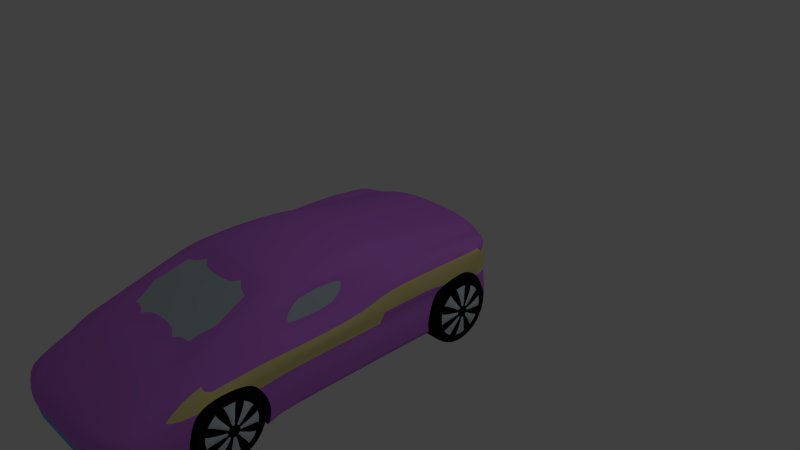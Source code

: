 # Source: MobilBalap.blend  (saved by Blender 2.79.0; exported with 4.5.12 LTS)
import bpy
from mathutils import Matrix  # noqa: F401  (used for matrix-valued properties, if any)

bpy.ops.wm.read_factory_settings(use_empty=True)
scene = bpy.context.scene
scene.name = 'Scene'

# ---- collections
col_collection_1 = bpy.data.collections.new('Collection 1'); scene.collection.children.link(col_collection_1)
col_collection_2 = bpy.data.collections.new('Collection 2'); scene.collection.children.link(col_collection_2)
col_collection_2.hide_render = True
col_collection_2.hide_viewport = True

# ---- materials (node trees are filled in below, after node groups)
mat_material = bpy.data.materials.new('Material')
mat_material.alpha_threshold = 0.0
mat_material.use_transparent_shadow = False
mat_material.diffuse_color = (0.5919, 0.187, 0.8, 1.0)
mat_material.roughness = 0.5
mat_material.line_color = (0.0, 0.0, 0.0, 1.0)
mat_material_001 = bpy.data.materials.new('Material.001')
mat_material_001.alpha_threshold = 0.0
mat_material_001.use_transparent_shadow = False
mat_material_001.diffuse_color = (0.4607, 0.5522, 0.6038, 1.0)
mat_material_001.roughness = 0.5
mat_material_002 = bpy.data.materials.new('Material.002')
mat_material_002.alpha_threshold = 0.0
mat_material_002.use_transparent_shadow = False
mat_material_002.diffuse_color = (0.8, 0.6979, 0.2769, 1.0)
mat_material_002.roughness = 0.5
mat_material_003 = bpy.data.materials.new('Material.003')
mat_material_003.alpha_threshold = 0.0
mat_material_003.use_transparent_shadow = False
mat_material_003.diffuse_color = (0.2606, 0.3637, 0.8, 1.0)
mat_material_003.roughness = 0.5
mat_material_004 = bpy.data.materials.new('Material.004')
mat_material_004.alpha_threshold = 0.0
mat_material_004.use_transparent_shadow = False
mat_material_004.diffuse_color = (0.00637, 0.004524, 0.003312, 1.0)
mat_material_004.roughness = 0.5
mat_material_006 = bpy.data.materials.new('Material.006')
mat_material_006.alpha_threshold = 0.0
mat_material_006.use_transparent_shadow = False
mat_material_006.roughness = 0.5
mat_material_005 = bpy.data.materials.new('Material.005')
mat_material_005.alpha_threshold = 0.0
mat_material_005.use_transparent_shadow = False
mat_material_005.diffuse_color = (0.6283, 0.7308, 0.8, 1.0)
mat_material_005.roughness = 0.5

# ---- material node trees

# ---- world
world_world = bpy.data.worlds.new('World'); scene.world = world_world
world_world.color = (0.05088, 0.05088, 0.05088)
world_world.use_sun_shadow = False
world_world.sun_shadow_jitter_overblur = 0.0
world_world.cycles.sampling_method = 'NONE'
world_world.cycles.sample_map_resolution = 256
world_world.light_settings.ao_factor = 0.2

# ---- cameras
cam_camera = bpy.data.cameras.new('Camera')
cam_camera.clip_end = 100.0
cam_camera.lens = 35.0
cam_camera.sensor_width = 32.0
cam_camera.sensor_height = 18.0
cam_camera.ortho_scale = 7.314
cam_camera.dof.focus_distance = 0.0
cam_camera.dof.aperture_fstop = 128.0

# ---- lights
light_lamp = bpy.data.lights.new('Lamp', 'POINT')
light_lamp.transmission_factor = 0.0
light_lamp.cutoff_distance = 30.0
light_lamp.energy = 100.0
light_lamp.shadow_buffer_clip_start = 1.001
light_lamp.shadow_soft_size = 0.1
light_lamp.shadow_maximum_resolution = 0.006
light_lamp.use_absolute_resolution = True
light_lamp.cycles.use_multiple_importance_sampling = False
light_sun = bpy.data.lights.new('Sun', 'SUN')
light_sun.transmission_factor = 0.0
light_sun.angle = 0.1993
light_sun.energy = 1.0
light_sun.shadow_buffer_clip_start = 0.5
light_sun.shadow_soft_size = 0.1
light_sun.shadow_cascade_max_distance = 1000.0

# ---- meshes
me_cube_006 = bpy.data.meshes.new('Cube.006')
me_cube_006.from_pydata([(-0.8685, -1.191, -0.4332), (-0.6486, -1.189, -0.4332), (-0.8685, -1.188, -0.5138), (-0.6486, -1.186, -0.5127), (-0.8685, -1.18, -0.5913), (-0.6486, -1.178, -0.5892), (-0.8685, -1.166, -0.6628), (-0.6486, -1.165, -0.6597), (-0.8685, -1.148, -0.7254), (-0.6486, -1.147, -0.7214), (-0.8685, -1.126, -0.7768), (-0.6486, -1.125, -0.7721), (-0.8685, -1.101, -0.8149), (-0.6486, -1.101, -0.8098), (-0.8685, -1.074, -0.8385), (-0.6486, -1.074, -0.833), (-0.8685, -1.046, -0.8464), (-0.6486, -1.046, -0.8409), (-0.8685, -1.018, -0.8385), (-0.6486, -1.018, -0.833), (-0.8685, -0.9905, -0.8149), (-0.6486, -0.9913, -0.8098), (-0.8685, -0.9655, -0.7768), (-0.6486, -0.9666, -0.7721), (-0.8685, -0.9436, -0.7254), (-0.6486, -0.9449, -0.7214), (-0.8685, -0.9255, -0.6627), (-0.6486, -0.9272, -0.6597), (-0.8685, -0.9122, -0.5913), (-0.6486, -0.914, -0.5892), (-0.8685, -0.9039, -0.5138), (-0.6486, -0.9058, -0.5127), (-0.8685, -0.9011, -0.4332), (-0.6486, -0.9031, -0.4332), (-0.8685, -0.9039, -0.3526), (-0.6486, -0.9058, -0.3536), (-0.8685, -0.9122, -0.275), (-0.6486, -0.914, -0.2772), (-0.8685, -0.9255, -0.2036), (-0.6486, -0.9272, -0.2067), (-0.8685, -0.9436, -0.141), (-0.6486, -0.9449, -0.1449), (-0.8685, -0.9655, -0.08958), (-0.6486, -0.9666, -0.09419), (-0.8685, -0.9905, -0.05139), (-0.6486, -0.9913, -0.05652), (-0.8685, -1.018, -0.02788), (-0.6486, -1.018, -0.03332), (-0.8685, -1.046, -0.01994), (-0.6486, -1.046, -0.02548), (-0.8685, -1.074, -0.02788), (-0.6486, -1.074, -0.03332), (-0.8685, -1.101, -0.05139), (-0.6486, -1.101, -0.05652), (-0.8685, -1.126, -0.08958), (-0.6486, -1.125, -0.09419), (-0.8685, -1.148, -0.141), (-0.6486, -1.147, -0.1449), (-0.8685, -1.166, -0.2036), (-0.6486, -1.165, -0.2067), (-0.8685, -1.18, -0.275), (-0.6486, -1.178, -0.2772), (-0.8685, -1.188, -0.3526), (-0.6486, -1.186, -0.3536), (-0.8763, -1.17, -0.5034), (-0.8763, -1.163, -0.5709), (-0.8763, -1.135, -0.6877), (-0.8763, -1.116, -0.7324), (-0.8763, -1.071, -0.7862), (-0.8763, -1.046, -0.7931), (-0.8763, -1.021, -0.7862), (-0.8763, -0.9977, -0.7657), (-0.8763, -0.9568, -0.6877), (-0.8763, -0.9294, -0.5709), (-0.8763, -0.9222, -0.5034), (-0.8763, -0.9222, -0.363), (-0.8763, -0.9294, -0.2954), (-0.8763, -0.9759, -0.1339), (-0.8763, -1.021, -0.08017), (-0.8763, -1.071, -0.08017), (-0.8763, -1.094, -0.1007), (-0.8763, -1.17, -0.363), (-0.8093, -1.172, -0.4332), (-0.8093, -1.17, -0.5034), (-0.8093, -1.163, -0.5709), (-0.8093, -1.151, -0.6331), (-0.8093, -1.135, -0.6877), (-0.8093, -1.116, -0.7324), (-0.8093, -1.094, -0.7657), (-0.8093, -1.071, -0.7862), (-0.8093, -1.046, -0.7931), (-0.8093, -1.021, -0.7862), (-0.8093, -0.9977, -0.7657), (-0.8093, -0.9759, -0.7324), (-0.8093, -0.9568, -0.6877), (-0.8093, -0.9411, -0.6331), (-0.8093, -0.9294, -0.5709), (-0.8093, -0.9222, -0.5034), (-0.8093, -0.9198, -0.4332), (-0.8093, -0.9222, -0.363), (-0.8093, -0.9294, -0.2954), (-0.8093, -0.9411, -0.2332), (-0.8093, -0.9568, -0.1787), (-0.8093, -0.9759, -0.1339), (-0.8093, -0.9977, -0.1007), (-0.8093, -1.021, -0.08017), (-0.8093, -1.046, -0.07325), (-0.8093, -1.071, -0.08017), (-0.8093, -1.094, -0.1007), (-0.8093, -1.116, -0.1339), (-0.8093, -1.135, -0.1787), (-0.8093, -1.151, -0.2332), (-0.8093, -1.163, -0.2954), (-0.8093, -1.17, -0.363), (-0.8763, -1.172, -0.4332), (-0.8763, -1.151, -0.6331), (-0.8664, -1.116, -0.7324), (-0.8763, -1.094, -0.7657), (-0.8763, -0.9759, -0.7324), (-0.8763, -0.9411, -0.6331), (-0.8763, -0.9198, -0.4332), (-0.8763, -0.9411, -0.2332), (-0.8763, -0.9568, -0.1787), (-0.8763, -0.9977, -0.1007), (-0.8763, -1.046, -0.07325), (-0.8763, -1.116, -0.1339), (-0.8763, -1.135, -0.1787), (-0.8763, -1.151, -0.2332), (-0.8763, -1.163, -0.2954), (-0.8664, -1.168, -0.4332), (-0.8664, -1.165, -0.5009), (-0.8664, -1.158, -0.5659), (-0.8664, -1.147, -0.6259), (-0.8664, -1.132, -0.6785), (-0.8664, -1.114, -0.7216), (-0.8664, -1.092, -0.7537), (-0.8664, -1.07, -0.7734), (-0.8664, -1.046, -0.7801), (-0.8664, -1.022, -0.7734), (-0.8664, -0.9994, -0.7537), (-0.8664, -0.9784, -0.7216), (-0.8664, -0.96, -0.6785), (-0.8664, -0.9449, -0.6259), (-0.8664, -0.9336, -0.5659), (-0.8664, -0.9267, -0.5009), (-0.8664, -0.9244, -0.4332), (-0.8664, -0.9267, -0.3655), (-0.8664, -0.9336, -0.3004), (-0.8664, -0.9449, -0.2404), (-0.8664, -0.96, -0.1879), (-0.8664, -0.9784, -0.1447), (-0.8664, -0.9994, -0.1126), (-0.8664, -1.022, -0.09291), (-0.8664, -1.046, -0.08624), (-0.8664, -1.07, -0.09291), (-0.8664, -1.092, -0.1126), (-0.8664, -1.114, -0.1447), (-0.8664, -1.132, -0.1879), (-0.8664, -1.147, -0.2404), (-0.8664, -1.158, -0.3004), (-0.8664, -1.165, -0.3655), (-0.8093, -1.072, -0.4332), (-0.8093, -1.072, -0.4477), (-0.8093, -1.07, -0.4618), (-0.8093, -1.068, -0.4747), (-0.8093, -1.064, -0.486), (-0.8093, -1.061, -0.4953), (-0.8093, -1.056, -0.5022), (-0.8093, -1.051, -0.5064), (-0.8093, -1.046, -0.5079), (-0.8093, -1.041, -0.5064), (-0.8093, -1.036, -0.5022), (-0.8093, -1.031, -0.4953), (-0.8093, -1.027, -0.486), (-0.8093, -1.024, -0.4747), (-0.8093, -1.022, -0.4618), (-0.8093, -1.02, -0.4477), (-0.8093, -1.02, -0.4332), (-0.8093, -1.02, -0.4186), (-0.8093, -1.022, -0.4046), (-0.8093, -1.024, -0.3917), (-0.8093, -1.027, -0.3803), (-0.8093, -1.031, -0.3711), (-0.8093, -1.036, -0.3641), (-0.8093, -1.041, -0.3599), (-0.8093, -1.046, -0.3585), (-0.8093, -1.051, -0.3599), (-0.8093, -1.056, -0.3641), (-0.8093, -1.061, -0.3711), (-0.8093, -1.064, -0.3803), (-0.8093, -1.068, -0.3917), (-0.8093, -1.07, -0.4046), (-0.8093, -1.072, -0.4186), (-0.8917, -1.072, -0.4332), (-0.8917, -1.072, -0.4477), (-0.8917, -1.07, -0.4618), (-0.8917, -1.068, -0.4747), (-0.8917, -1.064, -0.486), (-0.8917, -1.061, -0.4953), (-0.8917, -1.056, -0.5022), (-0.8917, -1.051, -0.5064), (-0.8917, -1.046, -0.5079), (-0.8917, -1.041, -0.5064), (-0.8917, -1.036, -0.5022), (-0.8917, -1.031, -0.4953), (-0.8917, -1.027, -0.486), (-0.8917, -1.024, -0.4747), (-0.8917, -1.022, -0.4618), (-0.8917, -1.02, -0.4477), (-0.8917, -1.02, -0.4332), (-0.8917, -1.02, -0.4186), (-0.8917, -1.022, -0.4046), (-0.8917, -1.024, -0.3917), (-0.8917, -1.027, -0.3803), (-0.8917, -1.031, -0.3711), (-0.8917, -1.036, -0.3641), (-0.8917, -1.041, -0.3599), (-0.8917, -1.046, -0.3585), (-0.8917, -1.051, -0.3599), (-0.8917, -1.056, -0.3641), (-0.8917, -1.061, -0.3711), (-0.8917, -1.064, -0.3803), (-0.8917, -1.068, -0.3917), (-0.8917, -1.07, -0.4046), (-0.8917, -1.072, -0.4186), (-0.8999, -0.9986, -0.2981), (-0.8866, -1.009, -0.2744), (-0.8866, -0.9903, -0.3271), (-0.8866, -1.102, -0.5393), (-0.8977, -1.093, -0.5682), (-0.8866, -1.083, -0.592), (-0.8957, -1.046, -0.6174), (-0.8872, -1.033, -0.6138), (-0.8872, -1.059, -0.6138), (-0.8978, -0.9998, -0.5649), (-0.887, -0.9917, -0.5366), (-0.887, -1.01, -0.588), (-0.9009, -0.9806, -0.4332), (-0.887, -0.9818, -0.3968), (-0.887, -0.9818, -0.4696), (-0.9006, -1.046, -0.2522), (-0.8875, -1.058, -0.2556), (-0.8875, -1.034, -0.2556), (-0.8998, -1.091, -0.3048), (-0.8875, -1.099, -0.3323), (-0.8875, -1.081, -0.2823), (-0.901, -1.108, -0.4332), (-0.8879, -1.107, -0.4676), (-0.8879, -1.107, -0.3987), (-0.8567, -1.2, -0.4332), (-0.6615, -1.2, -0.4332), (-0.6615, -1.197, -0.5189), (-0.8567, -1.197, -0.5189), (-0.6615, -1.188, -0.6012), (-0.8567, -1.188, -0.6012), (-0.6615, -1.174, -0.6772), (-0.8567, -1.174, -0.6772), (-0.6615, -1.155, -0.7437), (-0.8567, -1.155, -0.7437), (-0.6615, -1.131, -0.7983), (-0.8567, -1.131, -0.7983), (-0.6615, -1.105, -0.8389), (-0.8567, -1.105, -0.8389), (-0.6615, -1.076, -0.8639), (-0.8567, -1.076, -0.8639), (-0.6615, -1.046, -0.8724), (-0.8567, -1.046, -0.8724), (-0.6615, -1.016, -0.8639), (-0.8567, -1.016, -0.8639), (-0.6615, -0.9871, -0.8389), (-0.8567, -0.9871, -0.8389), (-0.6615, -0.9604, -0.7983), (-0.8567, -0.9604, -0.7983), (-0.6615, -0.9371, -0.7437), (-0.8567, -0.9371, -0.7437), (-0.6615, -0.918, -0.6772), (-0.8567, -0.918, -0.6772), (-0.6615, -0.9038, -0.6012), (-0.8567, -0.9038, -0.6012), (-0.6615, -0.895, -0.5189), (-0.8567, -0.895, -0.5189), (-0.6615, -0.892, -0.4332), (-0.8567, -0.892, -0.4332), (-0.6615, -0.895, -0.3475), (-0.8567, -0.895, -0.3475), (-0.6615, -0.9038, -0.2651), (-0.8567, -0.9038, -0.2651), (-0.6615, -0.918, -0.1892), (-0.8567, -0.918, -0.1892), (-0.6615, -0.9371, -0.1226), (-0.8567, -0.9371, -0.1226), (-0.6615, -0.9604, -0.06799), (-0.8567, -0.9604, -0.06799), (-0.6615, -0.9871, -0.02741), (-0.8567, -0.9871, -0.02741), (-0.6615, -1.016, -0.002414), (-0.8567, -1.016, -0.002414), (-0.6615, -1.046, 0.006025), (-0.8567, -1.046, 0.006025), (-0.6615, -1.076, -0.002414), (-0.8567, -1.076, -0.002414), (-0.6615, -1.105, -0.02741), (-0.8567, -1.105, -0.02741), (-0.6615, -1.131, -0.06799), (-0.8567, -1.131, -0.06799), (-0.6615, -1.155, -0.1226), (-0.8567, -1.155, -0.1226), (-0.6615, -1.174, -0.1892), (-0.8567, -1.174, -0.1892), (-0.6615, -1.188, -0.2651), (-0.8567, -1.188, -0.2651), (-0.6615, -1.197, -0.3475), (-0.8567, -1.197, -0.3475), (-0.6388, -1.163, -0.4332), (-0.6388, -1.161, -0.4986), (-0.6388, -1.155, -0.5615), (-0.6388, -1.144, -0.6194), (-0.6388, -1.129, -0.6703), (-0.6388, -1.111, -0.712), (-0.6388, -1.091, -0.7429), (-0.6388, -1.069, -0.762), (-0.6388, -1.046, -0.7685), (-0.6388, -1.023, -0.762), (-0.6388, -1.001, -0.7429), (-0.6388, -0.9807, -0.712), (-0.6388, -0.9629, -0.6703), (-0.6388, -0.9483, -0.6194), (-0.6388, -0.9374, -0.5615), (-0.6388, -0.9307, -0.4986), (-0.6388, -0.9285, -0.4332), (-0.6388, -0.9307, -0.3678), (-0.6388, -0.9374, -0.3049), (-0.6388, -0.9483, -0.2469), (-0.6388, -0.9629, -0.1961), (-0.6388, -0.9807, -0.1544), (-0.6388, -1.001, -0.1234), (-0.6388, -1.023, -0.1043), (-0.6388, -1.046, -0.09788), (-0.6388, -1.069, -0.1043), (-0.6388, -1.091, -0.1234), (-0.6388, -1.111, -0.1544), (-0.6388, -1.129, -0.1961), (-0.6388, -1.144, -0.2469), (-0.6388, -1.155, -0.3049), (-0.6388, -1.161, -0.3678)], [], [(250, 1, 3, 251), (251, 3, 5, 253), (253, 5, 7, 255), (255, 7, 9, 257), (257, 9, 11, 259), (259, 11, 13, 261), (261, 13, 15, 263), (263, 15, 17, 265), (265, 17, 19, 267), (267, 19, 21, 269), (269, 21, 23, 271), (271, 23, 25, 273), (273, 25, 27, 275), (275, 27, 29, 277), (277, 29, 31, 279), (279, 31, 33, 281), (281, 33, 35, 283), (283, 35, 37, 285), (285, 37, 39, 287), (287, 39, 41, 289), (289, 41, 43, 291), (291, 43, 45, 293), (293, 45, 47, 295), (295, 47, 49, 297), (297, 49, 51, 299), (299, 51, 53, 301), (301, 53, 55, 303), (303, 55, 57, 305), (305, 57, 59, 307), (307, 59, 61, 309), (43, 41, 333, 334), (311, 63, 1, 250), (309, 61, 63, 311), (14, 16, 69, 68), (122, 102, 103, 77), (32, 34, 75, 120), (50, 52, 80, 79), (6, 8, 66, 115), (24, 26, 119, 72), (42, 44, 123, 77), (60, 62, 81, 128), (16, 18, 70, 69), (34, 36, 76, 75), (52, 54, 125, 80), (8, 10, 67, 66), (26, 28, 73, 119), (44, 46, 78, 123), (0, 2, 64, 114), (62, 0, 114, 81), (18, 20, 71, 70), (36, 38, 121, 76), (54, 56, 126, 125), (10, 12, 117, 67), (28, 30, 74, 73), (46, 48, 124, 78), (2, 4, 65, 64), (20, 22, 118, 71), (38, 40, 122, 121), (56, 58, 127, 126), (12, 14, 68, 117), (30, 32, 120, 74), (48, 50, 79, 124), (4, 6, 115, 65), (22, 24, 72, 118), (40, 42, 77, 122), (58, 60, 128, 127), (105, 184, 185, 106), (68, 89, 90, 69), (77, 103, 104, 123), (69, 90, 91, 70), (123, 104, 105, 78), (70, 91, 92, 71), (78, 105, 106, 124), (71, 92, 93, 118), (124, 106, 107, 79), (118, 93, 94, 72), (79, 107, 108, 80), (72, 94, 95, 119), (80, 108, 109, 125), (119, 95, 96, 73), (114, 82, 83, 64), (125, 109, 110, 126), (73, 96, 97, 74), (64, 83, 84, 65), (126, 110, 111, 127), (74, 97, 98, 120), (65, 84, 85, 115), (127, 111, 112, 128), (120, 98, 99, 75), (115, 85, 86, 66), (128, 112, 113, 81), (75, 99, 100, 76), (66, 86, 87, 67), (81, 113, 82, 114), (76, 100, 101, 121), (67, 87, 88, 117), (121, 101, 102, 122), (117, 88, 89, 68), (67, 66, 116), (117, 67, 116), (125, 80, 155, 156), (73, 119, 142, 143), (64, 114, 129, 130), (126, 125, 156, 157), (74, 73, 143, 144), (65, 64, 130, 131), (127, 126, 157, 158), (120, 74, 144, 145), (115, 65, 131, 132), (128, 127, 158, 159), (75, 120, 145, 146), (66, 115, 132, 133), (81, 128, 159, 160), (76, 75, 146, 147), (116, 66, 133, 134), (114, 81, 160, 129), (121, 76, 147, 148), (117, 116, 134, 135), (122, 121, 148, 149), (68, 117, 135, 136), (122, 149, 150, 77), (69, 68, 136, 137), (123, 77, 150, 151), (70, 69, 137, 138), (78, 123, 151, 152), (71, 70, 138, 139), (124, 78, 152, 153), (118, 71, 139, 140), (79, 124, 153, 154), (72, 118, 140, 141), (80, 79, 154, 155), (119, 72, 141, 142), (166, 198, 199, 167), (92, 171, 172, 93), (106, 185, 186, 107), (93, 172, 173, 94), (107, 186, 187, 108), (94, 173, 174, 95), (108, 187, 188, 109), (95, 174, 175, 96), (82, 161, 162, 83), (109, 188, 189, 110), (96, 175, 176, 97), (83, 162, 163, 84), (110, 189, 190, 111), (97, 176, 177, 98), (84, 163, 164, 85), (111, 190, 191, 112), (98, 177, 178, 99), (85, 164, 165, 86), (112, 191, 192, 113), (99, 178, 179, 100), (86, 165, 166, 87), (113, 192, 161, 82), (100, 179, 180, 101), (87, 166, 167, 88), (101, 180, 181, 102), (88, 167, 168, 89), (102, 181, 182, 103), (89, 168, 169, 90), (103, 182, 183, 104), (90, 169, 170, 91), (104, 183, 184, 105), (91, 170, 171, 92), (193, 224, 223, 222, 221, 220, 219, 218, 217, 216, 215, 214, 213, 212, 211, 210, 209, 208, 207, 206, 205, 204, 203, 202, 201, 200, 199, 198, 197, 196, 195, 194), (180, 212, 213, 181), (167, 199, 200, 168), (181, 213, 214, 182), (168, 200, 201, 169), (182, 214, 215, 183), (169, 201, 202, 170), (183, 215, 216, 184), (170, 202, 203, 171), (184, 216, 217, 185), (171, 203, 204, 172), (185, 217, 218, 186), (172, 204, 205, 173), (186, 218, 219, 187), (173, 205, 206, 174), (187, 219, 220, 188), (174, 206, 207, 175), (161, 193, 194, 162), (188, 220, 221, 189), (175, 207, 208, 176), (162, 194, 195, 163), (189, 221, 222, 190), (176, 208, 209, 177), (163, 195, 196, 164), (190, 222, 223, 191), (177, 209, 210, 178), (164, 196, 197, 165), (191, 223, 224, 192), (178, 210, 211, 179), (165, 197, 198, 166), (192, 224, 193, 161), (179, 211, 212, 180), (225, 226, 150, 149), (227, 212, 213, 225), (148, 227, 225, 149), (213, 214, 226, 225), (228, 196, 197, 229), (229, 197, 198, 230), (133, 229, 230, 134), (132, 228, 229, 133), (247, 130, 129, 246), (248, 224, 193, 246), (244, 158, 157, 243), (245, 220, 221, 243), (241, 154, 153, 240), (242, 216, 217, 240), (237, 209, 210, 238), (239, 208, 209, 237), (235, 142, 141, 234), (236, 204, 205, 234), (231, 201, 202, 232), (233, 200, 201, 231), (136, 233, 231, 137), (137, 231, 232, 138), (140, 236, 234, 141), (206, 235, 234, 205), (144, 239, 237, 145), (145, 237, 238, 146), (152, 242, 240, 153), (218, 241, 240, 217), (156, 245, 243, 157), (222, 244, 243, 221), (160, 248, 246, 129), (194, 247, 246, 193), (60, 310, 312, 62), (310, 309, 311, 312), (62, 312, 249, 0), (312, 311, 250, 249), (58, 308, 310, 60), (308, 307, 309, 310), (56, 306, 308, 58), (306, 305, 307, 308), (54, 304, 306, 56), (304, 303, 305, 306), (52, 302, 304, 54), (302, 301, 303, 304), (50, 300, 302, 52), (300, 299, 301, 302), (48, 298, 300, 50), (298, 297, 299, 300), (46, 296, 298, 48), (296, 295, 297, 298), (44, 294, 296, 46), (294, 293, 295, 296), (42, 292, 294, 44), (292, 291, 293, 294), (40, 290, 292, 42), (290, 289, 291, 292), (38, 288, 290, 40), (288, 287, 289, 290), (36, 286, 288, 38), (286, 285, 287, 288), (34, 284, 286, 36), (284, 283, 285, 286), (32, 282, 284, 34), (282, 281, 283, 284), (30, 280, 282, 32), (280, 279, 281, 282), (28, 278, 280, 30), (278, 277, 279, 280), (26, 276, 278, 28), (276, 275, 277, 278), (24, 274, 276, 26), (274, 273, 275, 276), (22, 272, 274, 24), (272, 271, 273, 274), (20, 270, 272, 22), (270, 269, 271, 272), (18, 268, 270, 20), (268, 267, 269, 270), (16, 266, 268, 18), (266, 265, 267, 268), (14, 264, 266, 16), (264, 263, 265, 266), (12, 262, 264, 14), (262, 261, 263, 264), (10, 260, 262, 12), (260, 259, 261, 262), (8, 258, 260, 10), (258, 257, 259, 260), (6, 256, 258, 8), (256, 255, 257, 258), (4, 254, 256, 6), (254, 253, 255, 256), (2, 252, 254, 4), (252, 251, 253, 254), (0, 249, 252, 2), (249, 250, 251, 252), (314, 313, 344, 343, 342, 341, 340, 339, 338, 337, 336, 335, 334, 333, 332, 331, 330, 329, 328, 327, 326, 325, 324, 323, 322, 321, 320, 319, 318, 317, 316, 315), (61, 59, 342, 343), (17, 15, 320, 321), (35, 33, 329, 330), (53, 51, 338, 339), (9, 7, 316, 317), (27, 25, 325, 326), (45, 43, 334, 335), (63, 61, 343, 344), (19, 17, 321, 322), (37, 35, 330, 331), (55, 53, 339, 340), (11, 9, 317, 318), (29, 27, 326, 327), (47, 45, 335, 336), (3, 1, 313, 314), (1, 63, 344, 313), (21, 19, 322, 323), (39, 37, 331, 332), (57, 55, 340, 341), (13, 11, 318, 319), (31, 29, 327, 328), (49, 47, 336, 337), (5, 3, 314, 315), (23, 21, 323, 324), (41, 39, 332, 333), (59, 57, 341, 342), (15, 13, 319, 320), (33, 31, 328, 329), (51, 49, 337, 338), (7, 5, 315, 316), (25, 23, 324, 325)])
me_cube_006.polygons.foreach_set('use_smooth', [True] * 324)
me_cube_006.polygons.foreach_set('material_index', [4, 4, 4, 4, 4, 4, 4, 4, 4, 4, 4, 4, 4, 4, 4, 4, 4, 4, 4, 4, 4, 4, 4, 4, 4, 4, 4, 4, 4, 4, 4, 4, 4, 4, 4, 4, 4, 4, 4, 4, 4, 4, 4, 4, 4, 4, 4, 4, 4, 4, 4, 4, 4, 4, 4, 4, 4, 4, 4, 4, 4, 4, 4, 4, 4, 4, 4, 4, 4, 4, 4, 4, 4, 4, 4, 4, 4, 4, 4, 4, 4, 4, 4, 4, 4, 4, 4, 4, 4, 4, 4, 4, 4, 4, 4, 4, 4, 4, 4, 4, 4, 4, 4, 4, 4, 4, 4, 4, 4, 4, 4, 4, 4, 4, 4, 4, 4, 4, 4, 4, 4, 4, 4, 4, 4, 4, 4, 4, 4, 4, 4, 4, 4, 4, 4, 4, 4, 4, 4, 4, 4, 4, 4, 4, 4, 4, 4, 4, 4, 4, 4, 4, 4, 4, 4, 4, 4, 4, 4, 4, 4, 4, 4, 4, 4, 4, 4, 4, 4, 4, 4, 4, 4, 4, 4, 4, 4, 4, 4, 4, 4, 4, 4, 4, 4, 4, 4, 4, 4, 4, 4, 4, 4, 4, 4, 4, 6, 6, 6, 6, 6, 6, 6, 6, 6, 6, 6, 6, 6, 6, 6, 6, 6, 6, 6, 6, 6, 6, 6, 6, 6, 6, 6, 6, 6, 6, 6, 6, 4, 4, 4, 4, 4, 4, 4, 4, 4, 4, 4, 4, 4, 4, 4, 4, 4, 4, 4, 4, 4, 4, 4, 4, 4, 4, 4, 4, 4, 4, 4, 4, 4, 4, 4, 4, 4, 4, 4, 4, 4, 4, 4, 4, 4, 4, 4, 4, 4, 4, 4, 4, 4, 4, 4, 4, 4, 4, 4, 4, 4, 4, 4, 4, 4, 4, 4, 4, 4, 4, 4, 4, 4, 4, 4, 4, 4, 4, 4, 4, 4, 4, 4, 4, 4, 4, 4, 4, 4, 4, 4, 4, 4, 4, 4, 4])
me_cube_006.materials.append(mat_material)
me_cube_006.materials.append(mat_material_001)
me_cube_006.materials.append(mat_material_002)
me_cube_006.materials.append(mat_material_003)
me_cube_006.materials.append(mat_material_004)
me_cube_006.materials.append(mat_material_006)
me_cube_006.materials.append(mat_material_005)
me_cube_006.use_remesh_preserve_volume = False
me_cube_006.use_remesh_preserve_attributes = False
me_cube_006.use_mirror_vertex_groups = False
me_cube_006.update()
me_cube_005 = bpy.data.meshes.new('Cube.005')
me_cube_005.from_pydata([(-0.6652, -0.007711, -0.3649), (-0.6652, -0.0007356, -0.2993), (-0.6652, 0.01059, -0.2388), (-0.6652, 0.02584, -0.1858), (-0.6652, 0.04441, -0.1423), (-0.6652, 0.0656, -0.11), (-0.6652, 0.0886, -0.0901), (-0.6652, 0.1125, -0.08338), (-0.6652, 0.1364, -0.0901), (-0.6652, 0.1594, -0.11), (-0.6652, 0.1806, -0.1423), (-0.6652, 0.1992, -0.1858), (-0.6652, 0.2144, -0.2388), (-0.6652, 0.2258, -0.2993), (-0.6652, 0.2327, -0.3649), (-0.6652, 0.2351, -0.4331), (-0.6652, 0.2327, -0.5014), (-0.6652, 0.2258, -0.567), (-0.6652, 0.2144, -0.6274), (-0.6652, 0.1992, -0.6804), (-0.6652, 0.1806, -0.7239), (-0.6652, 0.1594, -0.7563), (-0.6652, 0.1364, -0.7762), (-0.6652, 0.1125, -0.7829), (-0.6652, 0.0886, -0.7762), (-0.6652, 0.0656, -0.7563), (-0.6652, 0.04441, -0.7239), (-0.6652, 0.02584, -0.6804), (-0.6652, 0.01059, -0.6274), (-0.6652, -0.0007356, -0.567), (-0.6652, -0.007711, -0.5014), (-0.6652, -0.01007, -0.4331), (-0.8925, -0.04497, -0.3438), (-0.6889, -0.04497, -0.3438), (-0.8925, -0.03583, -0.2578), (-0.6889, -0.03583, -0.2578), (-0.8925, -0.02099, -0.1786), (-0.6889, -0.02099, -0.1786), (-0.8925, -0.001025, -0.1092), (-0.6889, -0.001025, -0.1092), (-0.8925, 0.02331, -0.0522), (-0.6889, 0.02331, -0.0522), (-0.8925, 0.05107, -0.009864), (-0.6889, 0.05107, -0.009864), (-0.8925, 0.08119, 0.01621), (-0.6889, 0.08119, 0.01621), (-0.8925, 0.1125, 0.02501), (-0.6889, 0.1125, 0.02501), (-0.8925, 0.1438, 0.01621), (-0.6889, 0.1438, 0.01621), (-0.8925, 0.174, -0.009864), (-0.6889, 0.174, -0.009864), (-0.8925, 0.2017, -0.0522), (-0.6889, 0.2017, -0.0522), (-0.8925, 0.226, -0.1092), (-0.6889, 0.226, -0.1092), (-0.8925, 0.246, -0.1786), (-0.6889, 0.246, -0.1786), (-0.8925, 0.2609, -0.2578), (-0.6889, 0.2609, -0.2578), (-0.8925, 0.27, -0.3438), (-0.6889, 0.27, -0.3438), (-0.8925, 0.2731, -0.4331), (-0.6889, 0.2731, -0.4331), (-0.8925, 0.27, -0.5225), (-0.6889, 0.27, -0.5225), (-0.8925, 0.2609, -0.6085), (-0.6889, 0.2609, -0.6085), (-0.8925, 0.246, -0.6877), (-0.6889, 0.246, -0.6877), (-0.8925, 0.226, -0.7571), (-0.6889, 0.226, -0.7571), (-0.8925, 0.2017, -0.8141), (-0.6889, 0.2017, -0.8141), (-0.8925, 0.174, -0.8564), (-0.6889, 0.174, -0.8564), (-0.8925, 0.1438, -0.8825), (-0.6889, 0.1438, -0.8825), (-0.8925, 0.1125, -0.8913), (-0.6889, 0.1125, -0.8913), (-0.8925, 0.08119, -0.8825), (-0.6889, 0.08119, -0.8825), (-0.8925, 0.05107, -0.8564), (-0.6889, 0.05107, -0.8564), (-0.8925, 0.02331, -0.8141), (-0.6889, 0.02331, -0.8141), (-0.8925, -0.001025, -0.7571), (-0.6889, -0.001025, -0.7571), (-0.8925, -0.02099, -0.6877), (-0.6889, -0.02099, -0.6877), (-0.8925, -0.03583, -0.6085), (-0.6889, -0.03583, -0.6085), (-0.8925, -0.04497, -0.5225), (-0.6889, -0.04497, -0.5225), (-0.6889, -0.04805, -0.4331), (-0.8925, -0.04805, -0.4331), (-0.9251, 0.04924, -0.3972), (-0.9251, 0.04924, -0.469), (-0.9387, 0.048, -0.4331), (-0.9246, 0.07565, -0.2757), (-0.9246, 0.05735, -0.328), (-0.9374, 0.0656, -0.2993), (-0.9246, 0.1254, -0.2479), (-0.9246, 0.0996, -0.2479), (-0.9383, 0.1125, -0.2443), (-0.9241, 0.1794, -0.4711), (-0.9241, 0.1794, -0.3952), (-0.9386, 0.1807, -0.4331), (-0.9241, 0.1503, -0.5947), (-0.9241, 0.1691, -0.5411), (-0.9354, 0.1607, -0.5705), (-0.9243, 0.09937, -0.6216), (-0.9243, 0.1256, -0.6216), (-0.9332, 0.1125, -0.6253), (-0.9237, 0.07372, -0.5988), (-0.9353, 0.06314, -0.574), (-0.9237, 0.05446, -0.5438), (-0.9237, 0.1706, -0.3224), (-0.9237, 0.1513, -0.2675), (-0.9375, 0.1619, -0.2923), (-0.929, 0.08572, -0.4179), (-0.929, 0.08728, -0.4033), (-0.929, 0.0898, -0.3898), (-0.929, 0.0932, -0.378), (-0.929, 0.09734, -0.3683), (-0.929, 0.1021, -0.3611), (-0.929, 0.1072, -0.3567), (-0.929, 0.1125, -0.3552), (-0.929, 0.1178, -0.3567), (-0.929, 0.123, -0.3611), (-0.929, 0.1277, -0.3683), (-0.929, 0.1318, -0.378), (-0.929, 0.1352, -0.3898), (-0.929, 0.1377, -0.4033), (-0.929, 0.1393, -0.4179), (-0.929, 0.1398, -0.4331), (-0.929, 0.1393, -0.4483), (-0.929, 0.1377, -0.463), (-0.929, 0.1352, -0.4764), (-0.929, 0.1318, -0.4882), (-0.929, 0.1277, -0.4979), (-0.929, 0.123, -0.5051), (-0.929, 0.1178, -0.5096), (-0.929, 0.1125, -0.5111), (-0.929, 0.1072, -0.5096), (-0.929, 0.1021, -0.5051), (-0.929, 0.09734, -0.4979), (-0.929, 0.0932, -0.4882), (-0.929, 0.0898, -0.4764), (-0.929, 0.08728, -0.463), (-0.929, 0.08572, -0.4483), (-0.929, 0.0852, -0.4331), (-0.843, 0.08572, -0.4179), (-0.843, 0.08728, -0.4033), (-0.843, 0.0898, -0.3898), (-0.843, 0.0932, -0.378), (-0.843, 0.09734, -0.3683), (-0.843, 0.1021, -0.3611), (-0.843, 0.1072, -0.3567), (-0.843, 0.1125, -0.3552), (-0.843, 0.1178, -0.3567), (-0.843, 0.123, -0.3611), (-0.843, 0.1277, -0.3683), (-0.843, 0.1318, -0.378), (-0.843, 0.1352, -0.3898), (-0.843, 0.1377, -0.4033), (-0.843, 0.1393, -0.4179), (-0.843, 0.1398, -0.4331), (-0.843, 0.1393, -0.4483), (-0.843, 0.1377, -0.463), (-0.843, 0.1352, -0.4764), (-0.843, 0.1318, -0.4882), (-0.843, 0.1277, -0.4979), (-0.843, 0.123, -0.5051), (-0.843, 0.1178, -0.5096), (-0.843, 0.1125, -0.5111), (-0.843, 0.1072, -0.5096), (-0.843, 0.1021, -0.5051), (-0.843, 0.09734, -0.4979), (-0.843, 0.0932, -0.4882), (-0.843, 0.0898, -0.4764), (-0.843, 0.08728, -0.463), (-0.843, 0.08572, -0.4483), (-0.843, 0.0852, -0.4331), (-0.9026, -0.01188, -0.3625), (-0.9026, -0.004668, -0.2946), (-0.9026, 0.007053, -0.2321), (-0.9026, 0.02283, -0.1772), (-0.9026, 0.04205, -0.1322), (-0.9026, 0.06397, -0.09878), (-0.9026, 0.08777, -0.07819), (-0.9026, 0.1125, -0.07124), (-0.9026, 0.1373, -0.07819), (-0.9026, 0.161, -0.09878), (-0.9026, 0.183, -0.1322), (-0.9026, 0.2022, -0.1772), (-0.9026, 0.218, -0.2321), (-0.9026, 0.2297, -0.2946), (-0.9026, 0.2369, -0.3625), (-0.9026, 0.2393, -0.4331), (-0.9026, 0.2369, -0.5037), (-0.9026, 0.2297, -0.5716), (-0.9026, 0.218, -0.6342), (-0.9026, 0.2022, -0.689), (-0.9026, 0.183, -0.734), (-0.9026, 0.161, -0.7675), (-0.9026, 0.1373, -0.7881), (-0.9026, 0.1125, -0.795), (-0.9026, 0.08777, -0.7881), (-0.9026, 0.06397, -0.7675), (-0.9026, 0.04205, -0.734), (-0.9026, 0.02283, -0.689), (-0.9026, 0.007053, -0.6342), (-0.9026, -0.004667, -0.5716), (-0.9026, -0.01188, -0.5037), (-0.9026, -0.01432, -0.4331), (-0.913, -0.009054, -0.2895), (-0.913, 0.003105, -0.2245), (-0.913, 0.01947, -0.1677), (-0.913, 0.03941, -0.121), (-0.913, 0.1125, -0.05769), (-0.913, 0.1629, -0.08627), (-0.913, 0.2056, -0.1677), (-0.913, 0.2219, -0.2245), (-0.913, 0.2441, -0.4331), (-0.913, 0.2219, -0.6417), (-0.913, 0.1856, -0.7453), (-0.913, 0.06216, -0.78), (-0.9026, 0.03941, -0.7453), (-0.913, 0.003105, -0.6417), (-0.913, -0.01907, -0.4331), (-0.843, -0.01654, -0.3599), (-0.843, -0.009054, -0.2895), (-0.843, 0.003105, -0.2245), (-0.843, 0.01947, -0.1677), (-0.843, 0.03941, -0.121), (-0.843, 0.06216, -0.08627), (-0.843, 0.08684, -0.0649), (-0.843, 0.1125, -0.05769), (-0.843, 0.1382, -0.0649), (-0.843, 0.1629, -0.08627), (-0.843, 0.1856, -0.121), (-0.843, 0.2056, -0.1677), (-0.843, 0.2219, -0.2245), (-0.843, 0.2341, -0.2895), (-0.843, 0.2416, -0.3599), (-0.843, 0.2441, -0.4331), (-0.843, 0.2416, -0.5064), (-0.843, 0.2341, -0.5768), (-0.843, 0.2219, -0.6417), (-0.843, 0.2056, -0.6986), (-0.843, 0.1856, -0.7453), (-0.843, 0.1629, -0.78), (-0.843, 0.1382, -0.8014), (-0.843, 0.1125, -0.8086), (-0.843, 0.08684, -0.8014), (-0.843, 0.06216, -0.78), (-0.843, 0.03941, -0.7453), (-0.843, 0.01947, -0.6986), (-0.843, 0.003105, -0.6417), (-0.843, -0.009054, -0.5768), (-0.843, -0.01654, -0.5064), (-0.843, -0.01907, -0.4331), (-0.913, -0.01654, -0.3599), (-0.913, 0.06216, -0.08627), (-0.913, 0.08684, -0.0649), (-0.913, 0.1382, -0.0649), (-0.913, 0.1856, -0.121), (-0.913, 0.2341, -0.2895), (-0.913, 0.2416, -0.3599), (-0.913, 0.2416, -0.5064), (-0.913, 0.2341, -0.5768), (-0.913, 0.2056, -0.6986), (-0.913, 0.1629, -0.78), (-0.913, 0.1382, -0.8014), (-0.913, 0.1125, -0.8086), (-0.913, 0.08684, -0.8014), (-0.913, 0.03941, -0.7453), (-0.913, 0.01947, -0.6986), (-0.913, -0.009054, -0.5768), (-0.913, -0.01654, -0.5064), (-0.6754, -0.03367, -0.3502), (-0.9049, -0.03566, -0.349), (-0.6754, -0.02519, -0.2704), (-0.9049, -0.02706, -0.2682), (-0.6754, -0.01142, -0.1969), (-0.9049, -0.0131, -0.1936), (-0.6754, 0.007119, -0.1324), (-0.9049, 0.005686, -0.1283), (-0.6754, 0.02971, -0.07953), (-0.9049, 0.02858, -0.07472), (-0.6754, 0.05547, -0.04023), (-0.9049, 0.0547, -0.03488), (-0.6754, 0.08343, -0.01603), (-0.9049, 0.08304, -0.01035), (-0.6754, 0.1125, -0.007856), (-0.9049, 0.1125, -0.002071), (-0.6754, 0.1416, -0.01603), (-0.9049, 0.142, -0.01035), (-0.6754, 0.1695, -0.04023), (-0.9049, 0.1703, -0.03488), (-0.6754, 0.1953, -0.07953), (-0.9049, 0.1964, -0.07472), (-0.6754, 0.2179, -0.1324), (-0.9049, 0.2193, -0.1283), (-0.6754, 0.2364, -0.1969), (-0.9049, 0.2381, -0.1936), (-0.6754, 0.2502, -0.2704), (-0.9049, 0.2521, -0.2682), (-0.6754, 0.2587, -0.3502), (-0.9049, 0.2607, -0.349), (-0.6754, 0.2616, -0.4331), (-0.9049, 0.2636, -0.4331), (-0.6754, 0.2587, -0.5161), (-0.9049, 0.2607, -0.5172), (-0.6754, 0.2502, -0.5959), (-0.9049, 0.2521, -0.5981), (-0.6754, 0.2364, -0.6694), (-0.9049, 0.2381, -0.6726), (-0.6754, 0.2179, -0.7338), (-0.9049, 0.2193, -0.7379), (-0.6754, 0.1953, -0.7867), (-0.9049, 0.1964, -0.7915), (-0.6754, 0.1695, -0.826), (-0.9049, 0.1703, -0.8314), (-0.6754, 0.1416, -0.8502), (-0.9049, 0.142, -0.8559), (-0.6754, 0.1125, -0.8584), (-0.9049, 0.1125, -0.8642), (-0.6754, 0.08343, -0.8502), (-0.9049, 0.08304, -0.8559), (-0.6754, 0.05547, -0.826), (-0.9049, 0.0547, -0.8314), (-0.6754, 0.02971, -0.7867), (-0.9049, 0.02858, -0.7915), (-0.6754, 0.00712, -0.7338), (-0.9049, 0.005686, -0.7379), (-0.6754, -0.01142, -0.6694), (-0.9049, -0.0131, -0.6726), (-0.6754, -0.02519, -0.5959), (-0.9049, -0.02706, -0.5981), (-0.6754, -0.03367, -0.5161), (-0.9049, -0.03566, -0.5172), (-0.6754, -0.03654, -0.4331), (-0.9049, -0.03856, -0.4331)], [], [(285, 287, 3, 2), (331, 333, 26, 25), (343, 281, 0, 31), (333, 335, 27, 26), (281, 283, 1, 0), (291, 293, 6, 5), (30, 31, 0, 1, 2, 3, 4, 5, 6, 7, 8, 9, 10, 11, 12, 13, 14, 15, 16, 17, 18, 19, 20, 21, 22, 23, 24, 25, 26, 27, 28, 29), (342, 92, 90, 340), (338, 88, 86, 336), (334, 84, 82, 332), (330, 80, 78, 328), (326, 76, 74, 324), (322, 72, 70, 320), (318, 68, 66, 316), (314, 64, 62, 312), (310, 60, 58, 308), (306, 56, 54, 304), (302, 52, 50, 300), (298, 48, 46, 296), (294, 44, 42, 292), (290, 40, 38, 288), (286, 36, 34, 284), (284, 34, 32, 282), (188, 99, 101, 187), (200, 105, 107, 199), (208, 111, 113, 207), (109, 202, 203, 110), (103, 190, 191, 104), (97, 214, 215, 98), (116, 148, 147, 115), (40, 41, 39, 38), (303, 305, 12, 11), (119, 118, 194, 195), (344, 95, 92, 342), (254, 175, 174, 253), (308, 58, 56, 306), (204, 108, 110, 203), (297, 299, 9, 8), (324, 74, 72, 322), (288, 38, 36, 286), (196, 117, 119, 195), (340, 90, 88, 338), (304, 54, 52, 302), (113, 143, 142, 112), (307, 309, 14, 13), (320, 70, 68, 318), (282, 32, 95, 344), (337, 339, 29, 28), (311, 313, 16, 15), (336, 86, 84, 334), (300, 50, 48, 298), (107, 135, 134, 106), (317, 319, 19, 18), (316, 66, 64, 314), (184, 96, 98, 215), (295, 297, 8, 7), (332, 82, 80, 330), (296, 46, 44, 294), (100, 186, 187, 101), (327, 329, 24, 23), (312, 62, 60, 310), (192, 102, 104, 191), (305, 307, 13, 12), (328, 78, 76, 326), (292, 42, 40, 290), (211, 115, 114, 210), (222, 223, 196, 195), (183, 151, 150, 182), (240, 161, 160, 239), (171, 139, 138, 170), (255, 176, 175, 254), (157, 125, 124, 156), (276, 227, 209, 208), (251, 172, 171, 250), (257, 178, 177, 256), (252, 173, 172, 251), (243, 164, 163, 242), (225, 272, 203, 202), (258, 179, 178, 257), (160, 128, 127, 159), (246, 167, 166, 245), (245, 166, 165, 244), (173, 141, 140, 172), (152, 120, 151, 183), (263, 216, 185, 184), (175, 143, 142, 174), (165, 133, 132, 164), (269, 224, 199, 198), (162, 130, 129, 161), (167, 135, 134, 166), (229, 279, 213, 212), (273, 274, 206, 205), (180, 148, 147, 179), (260, 181, 180, 259), (177, 145, 144, 176), (155, 123, 122, 154), (163, 131, 130, 162), (169, 137, 136, 168), (153, 121, 120, 152), (168, 136, 135, 167), (231, 152, 183, 262), (174, 142, 141, 173), (224, 270, 200, 199), (232, 153, 152, 231), (159, 127, 126, 158), (179, 147, 146, 178), (219, 264, 189, 188), (161, 129, 128, 160), (166, 134, 133, 165), (227, 277, 228), (176, 144, 143, 175), (154, 122, 121, 153), (277, 278, 228), (280, 230, 215, 214), (181, 149, 148, 180), (217, 218, 187, 186), (164, 132, 131, 163), (156, 124, 123, 155), (151, 120, 121, 122, 123, 124, 125, 126, 127, 128, 129, 130, 131, 132, 133, 134, 135, 136, 137, 138, 139, 140, 141, 142, 143, 144, 145, 146, 147, 148, 149, 150), (182, 150, 149, 181), (241, 162, 161, 240), (170, 138, 137, 169), (253, 174, 173, 252), (158, 126, 125, 157), (242, 163, 162, 241), (172, 140, 139, 171), (271, 225, 202, 201), (279, 280, 214, 213), (244, 165, 164, 243), (270, 271, 201, 200), (256, 177, 176, 255), (218, 219, 188, 187), (226, 251, 250, 272), (237, 158, 157, 236), (227, 228, 210, 209), (238, 159, 158, 237), (223, 268, 197, 196), (178, 146, 145, 177), (230, 263, 184, 215), (264, 265, 190, 189), (259, 180, 179, 258), (228, 278, 211, 210), (272, 226, 204, 203), (247, 168, 167, 246), (268, 269, 198, 197), (265, 220, 191, 190), (234, 155, 154, 233), (278, 229, 212, 211), (226, 273, 205, 204), (261, 182, 181, 260), (216, 217, 186, 185), (220, 266, 192, 191), (248, 169, 168, 247), (233, 154, 153, 232), (266, 221, 193, 192), (235, 156, 155, 234), (274, 275, 207, 206), (262, 183, 182, 261), (221, 267, 194, 193), (249, 170, 169, 248), (275, 276, 208, 207), (236, 157, 156, 235), (222, 195, 194, 267), (250, 171, 170, 249), (282, 344, 230, 263), (296, 294, 265, 220), (220, 238, 237, 265), (314, 312, 224, 270), (273, 252, 251, 226), (332, 330, 276, 227), (266, 239, 238, 220), (288, 286, 217, 218), (274, 253, 252, 273), (306, 304, 222, 223), (221, 240, 239, 266), (324, 322, 226, 273), (275, 254, 253, 274), (342, 340, 279, 280), (267, 241, 240, 221), (298, 296, 220, 266), (276, 255, 254, 275), (219, 235, 234, 218), (316, 314, 270, 271), (239, 160, 159, 238), (225, 249, 248, 271), (334, 332, 227, 277), (286, 284, 216, 217), (264, 236, 235, 219), (290, 288, 218, 219), (304, 302, 267, 222), (272, 250, 249, 225), (308, 306, 223, 268), (322, 320, 272, 226), (265, 237, 236, 264), (230, 262, 261, 280), (340, 338, 229, 279), (279, 260, 259, 229), (320, 318, 225, 272), (217, 233, 232, 216), (338, 336, 278, 229), (300, 298, 266, 221), (318, 316, 271, 225), (268, 244, 243, 223), (277, 257, 256, 227), (227, 256, 255, 276), (344, 342, 280, 230), (271, 248, 247, 270), (222, 242, 241, 267), (218, 234, 233, 217), (294, 292, 264, 265), (302, 300, 221, 267), (284, 282, 263, 216), (216, 232, 231, 263), (310, 308, 268, 269), (292, 290, 219, 264), (336, 334, 277, 278), (263, 231, 262, 230), (278, 258, 257, 277), (269, 245, 244, 268), (328, 326, 274, 275), (229, 259, 258, 278), (224, 246, 245, 269), (270, 247, 246, 224), (312, 310, 269, 224), (280, 261, 260, 279), (330, 328, 275, 276), (223, 243, 242, 222), (326, 324, 273, 274), (131, 130, 118, 119), (93, 341, 339, 91), (293, 295, 7, 6), (33, 281, 343, 94), (212, 116, 115, 211), (91, 339, 337, 89), (99, 124, 123, 101), (89, 337, 335, 87), (105, 136, 135, 107), (87, 335, 333, 85), (111, 144, 143, 113), (85, 333, 331, 83), (138, 109, 110, 139), (83, 331, 329, 81), (126, 103, 104, 127), (81, 329, 327, 79), (150, 97, 98, 151), (79, 327, 325, 77), (32, 33, 94, 95), (77, 325, 323, 75), (38, 39, 37, 36), (75, 323, 321, 73), (42, 43, 41, 40), (73, 321, 319, 71), (46, 47, 45, 44), (71, 319, 317, 69), (50, 51, 49, 48), (69, 317, 315, 67), (54, 55, 53, 52), (67, 315, 313, 65), (58, 59, 57, 56), (65, 313, 311, 63), (62, 63, 61, 60), (63, 311, 309, 61), (66, 67, 65, 64), (61, 309, 307, 59), (70, 71, 69, 68), (59, 307, 305, 57), (74, 75, 73, 72), (57, 305, 303, 55), (78, 79, 77, 76), (55, 303, 301, 53), (82, 83, 81, 80), (53, 301, 299, 51), (86, 87, 85, 84), (51, 299, 297, 49), (90, 91, 89, 88), (49, 297, 295, 47), (95, 94, 93, 92), (47, 295, 293, 45), (309, 311, 15, 14), (45, 293, 291, 43), (299, 301, 10, 9), (43, 291, 289, 41), (289, 291, 5, 4), (41, 289, 287, 39), (341, 343, 31, 30), (39, 287, 285, 37), (287, 289, 4, 3), (37, 285, 283, 35), (339, 341, 30, 29), (301, 303, 11, 10), (319, 321, 20, 19), (35, 283, 281, 33), (94, 343, 341, 93), (115, 147, 146, 114), (92, 93, 91, 90), (56, 57, 55, 54), (207, 113, 112, 206), (315, 317, 18, 17), (72, 73, 71, 70), (36, 37, 35, 34), (117, 132, 131, 119), (88, 89, 87, 86), (52, 53, 51, 50), (108, 140, 139, 110), (325, 327, 23, 22), (68, 69, 67, 66), (34, 35, 33, 32), (329, 331, 25, 24), (321, 323, 21, 20), (84, 85, 83, 82), (48, 49, 47, 46), (102, 128, 127, 104), (335, 337, 28, 27), (64, 65, 63, 62), (122, 100, 101, 123), (313, 315, 17, 16), (80, 81, 79, 78), (44, 45, 43, 42), (96, 120, 151, 98), (283, 285, 2, 1), (60, 61, 59, 58), (199, 107, 106, 198), (323, 325, 22, 21), (76, 77, 75, 74)])
me_cube_005.polygons.foreach_set('use_smooth', [True] * 324)
me_cube_005.polygons.foreach_set('material_index', [4, 4, 4, 4, 4, 4, 4, 4, 4, 4, 4, 4, 4, 4, 4, 4, 4, 4, 4, 4, 4, 4, 4, 6, 6, 6, 6, 6, 6, 6, 4, 4, 6, 4, 4, 4, 6, 4, 4, 4, 6, 4, 4, 6, 4, 4, 4, 4, 4, 4, 4, 6, 4, 4, 6, 4, 4, 4, 6, 4, 4, 6, 4, 4, 4, 6, 4, 4, 4, 4, 4, 4, 4, 4, 4, 4, 4, 4, 4, 4, 4, 4, 4, 4, 4, 4, 4, 4, 4, 4, 4, 4, 4, 4, 4, 4, 4, 4, 4, 4, 4, 4, 4, 4, 4, 4, 4, 4, 4, 4, 4, 4, 4, 4, 4, 4, 4, 4, 4, 4, 4, 4, 4, 4, 4, 4, 4, 4, 4, 4, 4, 4, 4, 4, 4, 4, 4, 4, 4, 4, 4, 4, 4, 4, 4, 4, 4, 4, 4, 4, 4, 4, 4, 4, 4, 4, 4, 4, 4, 4, 4, 4, 4, 4, 4, 4, 4, 4, 4, 4, 4, 4, 4, 4, 4, 4, 4, 4, 4, 4, 4, 4, 4, 4, 4, 4, 4, 4, 4, 4, 4, 4, 4, 4, 4, 4, 4, 4, 4, 4, 4, 4, 4, 4, 4, 4, 4, 4, 4, 4, 4, 4, 4, 4, 4, 4, 4, 4, 4, 4, 4, 4, 4, 4, 4, 4, 4, 4, 6, 4, 4, 4, 6, 4, 6, 4, 6, 4, 6, 4, 6, 4, 6, 4, 6, 4, 4, 4, 4, 4, 4, 4, 4, 4, 4, 4, 4, 4, 4, 4, 4, 4, 4, 4, 4, 4, 4, 4, 4, 4, 4, 4, 4, 4, 4, 4, 4, 4, 4, 4, 4, 4, 4, 4, 4, 4, 4, 4, 4, 4, 4, 4, 4, 6, 4, 4, 6, 4, 4, 4, 6, 4, 4, 6, 4, 4, 4, 4, 4, 4, 4, 6, 4, 4, 6, 4, 4, 4, 6, 4, 4, 6, 4, 4])
me_cube_005.materials.append(mat_material)
me_cube_005.materials.append(mat_material_001)
me_cube_005.materials.append(mat_material_002)
me_cube_005.materials.append(mat_material_003)
me_cube_005.materials.append(mat_material_004)
me_cube_005.materials.append(mat_material_006)
me_cube_005.materials.append(mat_material_005)
me_cube_005.use_remesh_preserve_volume = False
me_cube_005.use_remesh_preserve_attributes = False
me_cube_005.use_mirror_vertex_groups = False
me_cube_005.update()
me_cube_004 = bpy.data.meshes.new('Cube.004')
me_cube_004.from_pydata([(0.6113, -0.007711, -0.3649), (0.6113, -0.0007356, -0.2993), (0.6113, 0.01059, -0.2388), (0.6113, 0.02584, -0.1858), (0.6113, 0.04441, -0.1423), (0.6113, 0.0656, -0.11), (0.6113, 0.0886, -0.0901), (0.6113, 0.1125, -0.08338), (0.6113, 0.1364, -0.0901), (0.6113, 0.1594, -0.11), (0.6113, 0.1806, -0.1423), (0.6113, 0.1992, -0.1858), (0.6113, 0.2144, -0.2388), (0.6113, 0.2258, -0.2993), (0.6113, 0.2327, -0.3649), (0.6113, 0.2351, -0.4331), (0.6113, 0.2327, -0.5014), (0.6113, 0.2258, -0.567), (0.6113, 0.2144, -0.6274), (0.6113, 0.1992, -0.6804), (0.6113, 0.1806, -0.7239), (0.6113, 0.1594, -0.7563), (0.6113, 0.1364, -0.7762), (0.6113, 0.1125, -0.7829), (0.6113, 0.0886, -0.7762), (0.6113, 0.0656, -0.7563), (0.6113, 0.04441, -0.7239), (0.6113, 0.02584, -0.6804), (0.6113, 0.01059, -0.6274), (0.6113, -0.0007356, -0.567), (0.6113, -0.007711, -0.5014), (0.6113, -0.01007, -0.4331), (0.8386, -0.04497, -0.3438), (0.635, -0.04497, -0.3438), (0.8386, -0.03583, -0.2578), (0.635, -0.03583, -0.2578), (0.8386, -0.02099, -0.1786), (0.635, -0.02099, -0.1786), (0.8386, -0.001025, -0.1092), (0.635, -0.001025, -0.1092), (0.8386, 0.02331, -0.0522), (0.635, 0.02331, -0.0522), (0.8386, 0.05107, -0.009864), (0.635, 0.05107, -0.009864), (0.8386, 0.08119, 0.01621), (0.635, 0.08119, 0.01621), (0.8386, 0.1125, 0.02501), (0.635, 0.1125, 0.02501), (0.8386, 0.1438, 0.01621), (0.635, 0.1438, 0.01621), (0.8386, 0.174, -0.009864), (0.635, 0.174, -0.009864), (0.8386, 0.2017, -0.0522), (0.635, 0.2017, -0.0522), (0.8386, 0.226, -0.1092), (0.635, 0.226, -0.1092), (0.8386, 0.246, -0.1786), (0.635, 0.246, -0.1786), (0.8386, 0.2609, -0.2578), (0.635, 0.2609, -0.2578), (0.8386, 0.27, -0.3438), (0.635, 0.27, -0.3438), (0.8386, 0.2731, -0.4331), (0.635, 0.2731, -0.4331), (0.8386, 0.27, -0.5225), (0.635, 0.27, -0.5225), (0.8386, 0.2609, -0.6085), (0.635, 0.2609, -0.6085), (0.8386, 0.246, -0.6877), (0.635, 0.246, -0.6877), (0.8386, 0.226, -0.7571), (0.635, 0.226, -0.7571), (0.8386, 0.2017, -0.8141), (0.635, 0.2017, -0.8141), (0.8386, 0.174, -0.8564), (0.635, 0.174, -0.8564), (0.8386, 0.1438, -0.8825), (0.635, 0.1438, -0.8825), (0.8386, 0.1125, -0.8913), (0.635, 0.1125, -0.8913), (0.8386, 0.08119, -0.8825), (0.635, 0.08119, -0.8825), (0.8386, 0.05107, -0.8564), (0.635, 0.05107, -0.8564), (0.8386, 0.02331, -0.8141), (0.635, 0.02331, -0.8141), (0.8386, -0.001025, -0.7571), (0.635, -0.001025, -0.7571), (0.8386, -0.02099, -0.6877), (0.635, -0.02099, -0.6877), (0.8386, -0.03583, -0.6085), (0.635, -0.03583, -0.6085), (0.8386, -0.04497, -0.5225), (0.635, -0.04497, -0.5225), (0.635, -0.04805, -0.4331), (0.8386, -0.04805, -0.4331), (0.8711, 0.04924, -0.3972), (0.8711, 0.04924, -0.469), (0.8848, 0.048, -0.4331), (0.8707, 0.07565, -0.2757), (0.8707, 0.05735, -0.328), (0.8835, 0.0656, -0.2993), (0.8707, 0.1254, -0.2479), (0.8707, 0.0996, -0.2479), (0.8844, 0.1125, -0.2443), (0.8702, 0.1794, -0.4711), (0.8702, 0.1794, -0.3952), (0.8847, 0.1807, -0.4331), (0.8702, 0.1503, -0.5947), (0.8702, 0.1691, -0.5411), (0.8815, 0.1607, -0.5705), (0.8704, 0.09937, -0.6216), (0.8704, 0.1257, -0.6216), (0.8793, 0.1125, -0.6253), (0.8698, 0.07372, -0.5988), (0.8814, 0.06314, -0.574), (0.8698, 0.05446, -0.5438), (0.8698, 0.1706, -0.3224), (0.8698, 0.1513, -0.2675), (0.8836, 0.1619, -0.2923), (0.8751, 0.08572, -0.4179), (0.8751, 0.08728, -0.4033), (0.8751, 0.0898, -0.3898), (0.8751, 0.0932, -0.378), (0.8751, 0.09734, -0.3683), (0.8751, 0.1021, -0.3611), (0.8751, 0.1072, -0.3567), (0.8751, 0.1125, -0.3552), (0.8751, 0.1178, -0.3567), (0.8751, 0.123, -0.3611), (0.8751, 0.1277, -0.3683), (0.8751, 0.1318, -0.378), (0.8751, 0.1352, -0.3898), (0.8751, 0.1377, -0.4033), (0.8751, 0.1393, -0.4179), (0.8751, 0.1398, -0.4331), (0.8751, 0.1393, -0.4483), (0.8751, 0.1377, -0.463), (0.8751, 0.1352, -0.4764), (0.8751, 0.1318, -0.4882), (0.8751, 0.1277, -0.4979), (0.8751, 0.123, -0.5051), (0.8751, 0.1178, -0.5096), (0.8751, 0.1125, -0.5111), (0.8751, 0.1072, -0.5096), (0.8751, 0.1021, -0.5051), (0.8751, 0.09734, -0.4979), (0.8751, 0.0932, -0.4882), (0.8751, 0.0898, -0.4764), (0.8751, 0.08728, -0.463), (0.8751, 0.08572, -0.4483), (0.8751, 0.0852, -0.4331), (0.7891, 0.08572, -0.4179), (0.7891, 0.08728, -0.4033), (0.7891, 0.0898, -0.3898), (0.7891, 0.0932, -0.378), (0.7891, 0.09734, -0.3683), (0.7891, 0.1021, -0.3611), (0.7891, 0.1072, -0.3567), (0.7891, 0.1125, -0.3552), (0.7891, 0.1178, -0.3567), (0.7891, 0.123, -0.3611), (0.7891, 0.1277, -0.3683), (0.7891, 0.1318, -0.378), (0.7891, 0.1352, -0.3898), (0.7891, 0.1377, -0.4033), (0.7891, 0.1393, -0.4179), (0.7891, 0.1398, -0.4331), (0.7891, 0.1393, -0.4483), (0.7891, 0.1377, -0.463), (0.7891, 0.1352, -0.4764), (0.7891, 0.1318, -0.4882), (0.7891, 0.1277, -0.4979), (0.7891, 0.123, -0.5051), (0.7891, 0.1178, -0.5096), (0.7891, 0.1125, -0.5111), (0.7891, 0.1072, -0.5096), (0.7891, 0.1021, -0.5051), (0.7891, 0.09734, -0.4979), (0.7891, 0.0932, -0.4882), (0.7891, 0.0898, -0.4764), (0.7891, 0.08728, -0.463), (0.7891, 0.08572, -0.4483), (0.7891, 0.0852, -0.4331), (0.8487, -0.01188, -0.3625), (0.8487, -0.004667, -0.2946), (0.8487, 0.007053, -0.2321), (0.8487, 0.02283, -0.1772), (0.8487, 0.04205, -0.1322), (0.8487, 0.06397, -0.09878), (0.8487, 0.08777, -0.07819), (0.8487, 0.1125, -0.07124), (0.8487, 0.1373, -0.07819), (0.8487, 0.161, -0.09878), (0.8487, 0.183, -0.1322), (0.8487, 0.2022, -0.1772), (0.8487, 0.218, -0.2321), (0.8487, 0.2297, -0.2946), (0.8487, 0.2369, -0.3625), (0.8487, 0.2393, -0.4331), (0.8487, 0.2369, -0.5037), (0.8487, 0.2297, -0.5716), (0.8487, 0.218, -0.6342), (0.8487, 0.2022, -0.689), (0.8487, 0.183, -0.734), (0.8487, 0.161, -0.7675), (0.8487, 0.1373, -0.7881), (0.8487, 0.1125, -0.795), (0.8487, 0.08777, -0.7881), (0.8487, 0.06397, -0.7675), (0.8487, 0.04205, -0.734), (0.8487, 0.02283, -0.689), (0.8487, 0.007053, -0.6342), (0.8487, -0.004667, -0.5716), (0.8487, -0.01188, -0.5037), (0.8487, -0.01432, -0.4331), (0.8591, 0.01947, -0.1677), (0.8591, 0.08684, -0.0649), (0.8591, 0.1125, -0.05769), (0.8591, 0.1629, -0.08627), (0.8591, 0.2056, -0.1677), (0.8591, 0.2219, -0.2245), (0.8591, 0.2341, -0.2895), (0.8591, 0.2416, -0.3599), (0.8591, 0.2441, -0.4331), (0.8591, 0.2341, -0.5768), (0.8591, 0.2219, -0.6417), (0.8591, 0.1125, -0.8086), (0.8591, 0.08684, -0.8014), (0.8487, 0.03941, -0.7453), (0.8591, -0.01654, -0.5064), (0.7891, -0.01654, -0.3599), (0.7891, -0.009054, -0.2895), (0.7891, 0.003105, -0.2245), (0.7891, 0.01947, -0.1677), (0.7891, 0.03941, -0.121), (0.7891, 0.06216, -0.08627), (0.7891, 0.08684, -0.0649), (0.7891, 0.1125, -0.05769), (0.7891, 0.1382, -0.0649), (0.7891, 0.1629, -0.08627), (0.7891, 0.1856, -0.121), (0.7891, 0.2056, -0.1677), (0.7891, 0.2219, -0.2245), (0.7891, 0.2341, -0.2895), (0.7891, 0.2416, -0.3599), (0.7891, 0.2441, -0.4331), (0.7891, 0.2416, -0.5064), (0.7891, 0.2341, -0.5768), (0.7891, 0.2219, -0.6417), (0.7891, 0.2056, -0.6986), (0.7891, 0.1856, -0.7453), (0.7891, 0.1629, -0.78), (0.7891, 0.1382, -0.8014), (0.7891, 0.1125, -0.8086), (0.7891, 0.08684, -0.8014), (0.7891, 0.06216, -0.78), (0.7891, 0.03941, -0.7453), (0.7891, 0.01947, -0.6986), (0.7891, 0.003105, -0.6417), (0.7891, -0.009054, -0.5768), (0.7891, -0.01654, -0.5064), (0.7891, -0.01907, -0.4331), (0.8591, -0.01654, -0.3599), (0.8591, -0.009054, -0.2895), (0.8591, 0.003105, -0.2245), (0.8591, 0.03941, -0.121), (0.8591, 0.06216, -0.08627), (0.8591, 0.1382, -0.0649), (0.8591, 0.1856, -0.121), (0.8591, 0.2416, -0.5064), (0.8591, 0.2056, -0.6986), (0.8591, 0.1856, -0.7453), (0.8591, 0.1629, -0.78), (0.8591, 0.1382, -0.8014), (0.8591, 0.06216, -0.78), (0.8591, 0.03941, -0.7453), (0.8591, 0.01947, -0.6986), (0.8591, 0.003105, -0.6417), (0.8591, -0.009054, -0.5768), (0.8591, -0.01907, -0.4331), (0.6215, -0.03367, -0.3502), (0.851, -0.03566, -0.349), (0.6215, -0.02519, -0.2704), (0.851, -0.02706, -0.2682), (0.6215, -0.01142, -0.1969), (0.851, -0.0131, -0.1936), (0.6215, 0.007119, -0.1324), (0.851, 0.005686, -0.1283), (0.6215, 0.02971, -0.07953), (0.851, 0.02858, -0.07472), (0.6215, 0.05547, -0.04023), (0.851, 0.0547, -0.03488), (0.6215, 0.08343, -0.01603), (0.851, 0.08304, -0.01035), (0.6215, 0.1125, -0.007856), (0.851, 0.1125, -0.002071), (0.6215, 0.1416, -0.01603), (0.851, 0.142, -0.01035), (0.6215, 0.1695, -0.04023), (0.851, 0.1703, -0.03488), (0.6215, 0.1953, -0.07953), (0.851, 0.1964, -0.07472), (0.6215, 0.2179, -0.1324), (0.851, 0.2193, -0.1283), (0.6215, 0.2364, -0.1969), (0.851, 0.2381, -0.1936), (0.6215, 0.2502, -0.2704), (0.851, 0.2521, -0.2682), (0.6215, 0.2587, -0.3502), (0.851, 0.2607, -0.349), (0.6215, 0.2616, -0.4331), (0.851, 0.2636, -0.4331), (0.6215, 0.2587, -0.5161), (0.851, 0.2607, -0.5172), (0.6215, 0.2502, -0.5959), (0.851, 0.2521, -0.5981), (0.6215, 0.2364, -0.6694), (0.851, 0.2381, -0.6726), (0.6215, 0.2179, -0.7338), (0.851, 0.2193, -0.7379), (0.6215, 0.1953, -0.7867), (0.851, 0.1964, -0.7915), (0.6215, 0.1695, -0.826), (0.851, 0.1703, -0.8314), (0.6215, 0.1416, -0.8502), (0.851, 0.142, -0.8559), (0.6215, 0.1125, -0.8584), (0.851, 0.1125, -0.8642), (0.6215, 0.08343, -0.8502), (0.851, 0.08304, -0.8559), (0.6215, 0.05547, -0.826), (0.851, 0.0547, -0.8314), (0.6215, 0.02971, -0.7867), (0.851, 0.02858, -0.7915), (0.6215, 0.00712, -0.7338), (0.851, 0.005686, -0.7379), (0.6215, -0.01142, -0.6694), (0.851, -0.0131, -0.6726), (0.6215, -0.02519, -0.5959), (0.851, -0.02706, -0.5981), (0.6215, -0.03367, -0.5161), (0.851, -0.03566, -0.5172), (0.6215, -0.03654, -0.4331), (0.851, -0.03856, -0.4331)], [], [(285, 2, 3, 287), (331, 25, 26, 333), (343, 31, 0, 281), (333, 26, 27, 335), (281, 0, 1, 283), (291, 5, 6, 293), (30, 29, 28, 27, 26, 25, 24, 23, 22, 21, 20, 19, 18, 17, 16, 15, 14, 13, 12, 11, 10, 9, 8, 7, 6, 5, 4, 3, 2, 1, 0, 31), (342, 340, 90, 92), (338, 336, 86, 88), (334, 332, 82, 84), (330, 328, 78, 80), (326, 324, 74, 76), (322, 320, 70, 72), (318, 316, 66, 68), (314, 312, 62, 64), (310, 308, 58, 60), (306, 304, 54, 56), (302, 300, 50, 52), (298, 296, 46, 48), (294, 292, 42, 44), (290, 288, 38, 40), (286, 284, 34, 36), (284, 282, 32, 34), (188, 187, 101, 99), (200, 199, 107, 105), (208, 207, 113, 111), (109, 110, 203, 202), (103, 104, 191, 190), (97, 98, 215, 214), (116, 115, 147, 148), (40, 38, 39, 41), (303, 11, 12, 305), (119, 195, 194, 118), (344, 342, 92, 95), (268, 192, 193, 219), (308, 306, 56, 58), (204, 203, 110, 108), (297, 8, 9, 299), (324, 322, 72, 74), (288, 286, 36, 38), (196, 195, 119, 117), (340, 338, 88, 90), (304, 302, 52, 54), (113, 112, 142, 143), (307, 13, 14, 309), (320, 318, 68, 70), (282, 344, 95, 32), (337, 28, 29, 339), (311, 15, 16, 313), (336, 334, 84, 86), (300, 298, 48, 50), (107, 106, 134, 135), (317, 18, 19, 319), (316, 314, 64, 66), (184, 215, 98, 96), (295, 7, 8, 297), (332, 330, 80, 82), (296, 294, 44, 46), (100, 101, 187, 186), (327, 23, 24, 329), (312, 310, 60, 62), (192, 191, 104, 102), (305, 12, 13, 307), (328, 326, 76, 78), (292, 290, 40, 42), (211, 210, 114, 115), (220, 195, 196, 221), (183, 182, 150, 151), (219, 193, 194, 269), (170, 169, 137, 138), (220, 269, 194, 195), (250, 249, 170, 171), (228, 208, 209, 275), (172, 171, 139, 140), (255, 254, 175, 176), (158, 157, 125, 126), (241, 240, 161, 162), (160, 159, 127, 128), (229, 210, 211, 277), (161, 160, 128, 129), (152, 183, 151, 120), (257, 256, 177, 178), (175, 174, 142, 143), (153, 152, 120, 121), (243, 242, 163, 164), (267, 189, 190, 217), (260, 259, 180, 181), (223, 198, 199, 224), (177, 176, 144, 145), (234, 233, 154, 155), (258, 257, 178, 179), (163, 162, 130, 131), (181, 180, 148, 149), (166, 165, 133, 134), (253, 252, 173, 174), (154, 153, 121, 122), (240, 239, 160, 161), (182, 181, 149, 150), (168, 167, 135, 136), (167, 166, 134, 135), (275, 229, 276), (174, 173, 141, 142), (165, 164, 132, 133), (244, 243, 164, 165), (162, 161, 129, 130), (180, 179, 147, 148), (231, 262, 183, 152), (270, 200, 201, 225), (278, 212, 213, 279), (276, 229, 277), (164, 163, 131, 132), (224, 199, 200, 270), (245, 244, 165, 166), (176, 175, 143, 144), (265, 186, 187, 216), (179, 178, 146, 147), (151, 150, 149, 148, 147, 146, 145, 144, 143, 142, 141, 140, 139, 138, 137, 136, 135, 134, 133, 132, 131, 130, 129, 128, 127, 126, 125, 124, 123, 122, 121, 120), (169, 168, 136, 137), (254, 253, 174, 175), (155, 154, 122, 123), (216, 187, 188, 266), (156, 155, 123, 124), (230, 214, 215, 280), (157, 156, 124, 125), (225, 201, 202, 226), (279, 213, 214, 230), (266, 188, 189, 267), (159, 158, 126, 127), (242, 241, 162, 163), (171, 170, 138, 139), (256, 255, 176, 177), (173, 172, 140, 141), (272, 271, 250, 251), (237, 236, 157, 158), (275, 209, 210, 229), (251, 250, 171, 172), (221, 196, 197, 222), (238, 237, 158, 159), (280, 215, 184, 263), (252, 251, 172, 173), (232, 231, 152, 153), (222, 197, 198, 223), (178, 177, 145, 146), (246, 245, 166, 167), (263, 184, 185, 264), (226, 202, 203, 271), (233, 232, 153, 154), (277, 211, 212, 278), (271, 203, 204, 272), (247, 246, 167, 168), (264, 185, 186, 265), (217, 190, 191, 218), (261, 260, 181, 182), (259, 258, 179, 180), (272, 204, 205, 273), (248, 247, 168, 169), (218, 191, 192, 268), (235, 234, 155, 156), (273, 205, 206, 274), (262, 261, 182, 183), (274, 206, 207, 227), (249, 248, 169, 170), (227, 207, 208, 228), (236, 235, 156, 157), (282, 263, 280, 344), (296, 218, 217, 294), (218, 217, 237, 238), (314, 270, 224, 312), (273, 272, 251, 252), (332, 275, 228, 330), (268, 218, 238, 239), (288, 216, 265, 286), (274, 273, 252, 253), (306, 221, 220, 304), (219, 268, 239, 240), (324, 273, 272, 322), (227, 274, 253, 254), (342, 230, 279, 340), (269, 219, 240, 241), (298, 268, 218, 296), (228, 227, 254, 255), (266, 216, 234, 235), (316, 225, 270, 314), (239, 238, 159, 160), (226, 225, 248, 249), (334, 276, 275, 332), (286, 265, 264, 284), (267, 266, 235, 236), (290, 266, 216, 288), (304, 220, 269, 302), (271, 226, 249, 250), (308, 222, 221, 306), (322, 272, 271, 320), (217, 267, 236, 237), (280, 230, 261, 262), (340, 279, 278, 338), (279, 278, 259, 260), (320, 271, 226, 318), (265, 264, 232, 233), (338, 278, 277, 336), (300, 219, 268, 298), (318, 226, 225, 316), (222, 221, 243, 244), (276, 275, 256, 257), (275, 228, 255, 256), (344, 280, 230, 342), (225, 270, 247, 248), (220, 269, 241, 242), (216, 265, 233, 234), (294, 217, 267, 292), (302, 269, 219, 300), (284, 264, 263, 282), (264, 263, 231, 232), (310, 223, 222, 308), (292, 267, 266, 290), (336, 277, 276, 334), (263, 280, 262, 231), (277, 276, 257, 258), (223, 222, 244, 245), (328, 227, 274, 326), (278, 277, 258, 259), (224, 223, 245, 246), (270, 224, 246, 247), (312, 224, 223, 310), (230, 279, 260, 261), (330, 228, 227, 328), (221, 220, 242, 243), (326, 274, 273, 324), (131, 119, 118, 130), (93, 91, 339, 341), (293, 6, 7, 295), (33, 94, 343, 281), (212, 211, 115, 116), (91, 89, 337, 339), (99, 101, 123, 124), (89, 87, 335, 337), (105, 107, 135, 136), (87, 85, 333, 335), (111, 113, 143, 144), (85, 83, 331, 333), (138, 139, 110, 109), (83, 81, 329, 331), (126, 127, 104, 103), (81, 79, 327, 329), (150, 151, 98, 97), (79, 77, 325, 327), (32, 95, 94, 33), (77, 75, 323, 325), (38, 36, 37, 39), (75, 73, 321, 323), (42, 40, 41, 43), (73, 71, 319, 321), (46, 44, 45, 47), (71, 69, 317, 319), (50, 48, 49, 51), (69, 67, 315, 317), (54, 52, 53, 55), (67, 65, 313, 315), (58, 56, 57, 59), (65, 63, 311, 313), (62, 60, 61, 63), (63, 61, 309, 311), (66, 64, 65, 67), (61, 59, 307, 309), (70, 68, 69, 71), (59, 57, 305, 307), (74, 72, 73, 75), (57, 55, 303, 305), (78, 76, 77, 79), (55, 53, 301, 303), (82, 80, 81, 83), (53, 51, 299, 301), (86, 84, 85, 87), (51, 49, 297, 299), (90, 88, 89, 91), (49, 47, 295, 297), (95, 92, 93, 94), (47, 45, 293, 295), (309, 14, 15, 311), (45, 43, 291, 293), (299, 9, 10, 301), (43, 41, 289, 291), (289, 4, 5, 291), (41, 39, 287, 289), (341, 30, 31, 343), (39, 37, 285, 287), (287, 3, 4, 289), (37, 35, 283, 285), (339, 29, 30, 341), (301, 10, 11, 303), (319, 19, 20, 321), (35, 33, 281, 283), (94, 93, 341, 343), (115, 114, 146, 147), (92, 90, 91, 93), (56, 54, 55, 57), (207, 206, 112, 113), (315, 17, 18, 317), (72, 70, 71, 73), (36, 34, 35, 37), (117, 119, 131, 132), (88, 86, 87, 89), (52, 50, 51, 53), (108, 110, 139, 140), (325, 22, 23, 327), (68, 66, 67, 69), (34, 32, 33, 35), (329, 24, 25, 331), (321, 20, 21, 323), (84, 82, 83, 85), (48, 46, 47, 49), (102, 104, 127, 128), (335, 27, 28, 337), (64, 62, 63, 65), (122, 123, 101, 100), (313, 16, 17, 315), (80, 78, 79, 81), (44, 42, 43, 45), (96, 98, 151, 120), (283, 1, 2, 285), (60, 58, 59, 61), (199, 198, 106, 107), (323, 21, 22, 325), (76, 74, 75, 77)])
me_cube_004.polygons.foreach_set('use_smooth', [True] * 324)
me_cube_004.polygons.foreach_set('material_index', [4, 4, 4, 4, 4, 4, 4, 4, 4, 4, 4, 4, 4, 4, 4, 4, 4, 4, 4, 4, 4, 4, 4, 6, 6, 6, 6, 6, 6, 6, 4, 4, 6, 4, 4, 4, 6, 4, 4, 4, 6, 4, 4, 6, 4, 4, 4, 4, 4, 4, 4, 6, 4, 4, 6, 4, 4, 4, 6, 4, 4, 6, 4, 4, 4, 6, 4, 4, 4, 4, 4, 4, 4, 4, 4, 4, 4, 4, 4, 4, 4, 4, 4, 4, 4, 4, 4, 4, 4, 4, 4, 4, 4, 4, 4, 4, 4, 4, 4, 4, 4, 4, 4, 4, 4, 4, 4, 4, 4, 4, 4, 4, 4, 4, 4, 4, 4, 4, 4, 4, 4, 4, 4, 4, 4, 4, 4, 4, 4, 4, 4, 4, 4, 4, 4, 4, 4, 4, 4, 4, 4, 4, 4, 4, 4, 4, 4, 4, 4, 4, 4, 4, 4, 4, 4, 4, 4, 4, 4, 4, 4, 4, 4, 4, 4, 4, 4, 4, 4, 4, 4, 4, 4, 4, 4, 4, 4, 4, 4, 4, 4, 4, 4, 4, 4, 4, 4, 4, 4, 4, 4, 4, 4, 4, 4, 4, 4, 4, 4, 4, 4, 4, 4, 4, 4, 4, 4, 4, 4, 4, 4, 4, 4, 4, 4, 4, 4, 4, 4, 4, 4, 4, 4, 4, 4, 4, 4, 4, 6, 4, 4, 4, 6, 4, 6, 4, 6, 4, 6, 4, 6, 4, 6, 4, 6, 4, 4, 4, 4, 4, 4, 4, 4, 4, 4, 4, 4, 4, 4, 4, 4, 4, 4, 4, 4, 4, 4, 4, 4, 4, 4, 4, 4, 4, 4, 4, 4, 4, 4, 4, 4, 4, 4, 4, 4, 4, 4, 4, 4, 4, 4, 4, 4, 6, 4, 4, 6, 4, 4, 4, 6, 4, 4, 6, 4, 4, 4, 4, 4, 4, 4, 6, 4, 4, 6, 4, 4, 4, 6, 4, 4, 6, 4, 4])
me_cube_004.materials.append(mat_material)
me_cube_004.materials.append(mat_material_001)
me_cube_004.materials.append(mat_material_002)
me_cube_004.materials.append(mat_material_003)
me_cube_004.materials.append(mat_material_004)
me_cube_004.materials.append(mat_material_006)
me_cube_004.materials.append(mat_material_005)
me_cube_004.use_remesh_preserve_volume = False
me_cube_004.use_remesh_preserve_attributes = False
me_cube_004.use_mirror_vertex_groups = False
me_cube_004.update()
me_cube_003 = bpy.data.meshes.new('Cube.003')
me_cube_003.from_pydata([(0.8146, -1.191, -0.4332), (0.5947, -1.189, -0.4332), (0.8146, -1.188, -0.5138), (0.5947, -1.186, -0.5127), (0.8146, -1.18, -0.5913), (0.5947, -1.178, -0.5892), (0.8146, -1.166, -0.6628), (0.5947, -1.165, -0.6597), (0.8146, -1.148, -0.7254), (0.5947, -1.147, -0.7214), (0.8146, -1.126, -0.7768), (0.5947, -1.125, -0.7721), (0.8146, -1.101, -0.8149), (0.5947, -1.101, -0.8098), (0.8146, -1.074, -0.8385), (0.5947, -1.074, -0.833), (0.8146, -1.046, -0.8464), (0.5947, -1.046, -0.8409), (0.8146, -1.018, -0.8385), (0.5947, -1.018, -0.833), (0.8146, -0.9905, -0.8149), (0.5947, -0.9913, -0.8098), (0.8146, -0.9655, -0.7768), (0.5947, -0.9666, -0.7721), (0.8146, -0.9436, -0.7254), (0.5947, -0.9449, -0.7214), (0.8146, -0.9255, -0.6627), (0.5947, -0.9272, -0.6597), (0.8146, -0.9122, -0.5913), (0.5947, -0.914, -0.5892), (0.8146, -0.9039, -0.5138), (0.5947, -0.9058, -0.5127), (0.8146, -0.9011, -0.4332), (0.5947, -0.9031, -0.4332), (0.8146, -0.9039, -0.3526), (0.5947, -0.9058, -0.3536), (0.8146, -0.9122, -0.275), (0.5947, -0.914, -0.2772), (0.8146, -0.9255, -0.2036), (0.5947, -0.9272, -0.2067), (0.8146, -0.9436, -0.141), (0.5947, -0.9449, -0.1449), (0.8146, -0.9655, -0.08958), (0.5947, -0.9666, -0.09419), (0.8146, -0.9905, -0.05139), (0.5947, -0.9913, -0.05652), (0.8146, -1.018, -0.02788), (0.5947, -1.018, -0.03332), (0.8146, -1.046, -0.01994), (0.5947, -1.046, -0.02548), (0.8146, -1.074, -0.02788), (0.5947, -1.074, -0.03332), (0.8146, -1.101, -0.05139), (0.5947, -1.101, -0.05652), (0.8146, -1.126, -0.08958), (0.5947, -1.125, -0.09419), (0.8146, -1.148, -0.141), (0.5947, -1.147, -0.1449), (0.8146, -1.166, -0.2036), (0.5947, -1.165, -0.2067), (0.8146, -1.18, -0.275), (0.5947, -1.178, -0.2772), (0.8146, -1.188, -0.3526), (0.5947, -1.186, -0.3536), (0.8224, -1.172, -0.4332), (0.8224, -1.163, -0.5709), (0.8224, -1.151, -0.6331), (0.8224, -1.135, -0.6877), (0.8224, -1.116, -0.7324), (0.8224, -1.094, -0.7657), (0.8224, -1.021, -0.7862), (0.8224, -0.9977, -0.7657), (0.8224, -0.9759, -0.7324), (0.8224, -0.9568, -0.6877), (0.8224, -0.9222, -0.5034), (0.8224, -0.9759, -0.1339), (0.8224, -1.021, -0.08017), (0.8224, -1.094, -0.1007), (0.8224, -1.116, -0.1339), (0.8224, -1.151, -0.2332), (0.8224, -1.163, -0.2954), (0.8224, -1.17, -0.363), (0.7554, -1.172, -0.4332), (0.7554, -1.17, -0.5034), (0.7554, -1.163, -0.5709), (0.7554, -1.151, -0.6331), (0.7554, -1.135, -0.6877), (0.7554, -1.116, -0.7324), (0.7554, -1.094, -0.7657), (0.7554, -1.071, -0.7862), (0.7554, -1.046, -0.7931), (0.7554, -1.021, -0.7862), (0.7554, -0.9977, -0.7657), (0.7554, -0.9759, -0.7324), (0.7554, -0.9568, -0.6877), (0.7554, -0.9411, -0.6331), (0.7554, -0.9294, -0.5709), (0.7554, -0.9222, -0.5034), (0.7554, -0.9198, -0.4332), (0.7554, -0.9222, -0.363), (0.7554, -0.9294, -0.2954), (0.7554, -0.9411, -0.2332), (0.7554, -0.9568, -0.1787), (0.7554, -0.9759, -0.1339), (0.7554, -0.9977, -0.1007), (0.7554, -1.021, -0.08017), (0.7554, -1.046, -0.07325), (0.7554, -1.071, -0.08017), (0.7554, -1.094, -0.1007), (0.7554, -1.116, -0.1339), (0.7554, -1.135, -0.1787), (0.7554, -1.151, -0.2332), (0.7554, -1.163, -0.2954), (0.7554, -1.17, -0.363), (0.8224, -1.17, -0.5034), (0.8125, -1.116, -0.7324), (0.8224, -1.071, -0.7862), (0.8224, -1.046, -0.7931), (0.8224, -0.9411, -0.6331), (0.8224, -0.9294, -0.5709), (0.8224, -0.9198, -0.4332), (0.8224, -0.9222, -0.363), (0.8224, -0.9294, -0.2954), (0.8224, -0.9411, -0.2332), (0.8224, -0.9568, -0.1787), (0.8224, -0.9977, -0.1007), (0.8224, -1.046, -0.07325), (0.8224, -1.071, -0.08017), (0.8224, -1.135, -0.1787), (0.8125, -1.168, -0.4332), (0.8125, -1.165, -0.5009), (0.8125, -1.158, -0.5659), (0.8125, -1.147, -0.6259), (0.8125, -1.132, -0.6785), (0.8125, -1.114, -0.7216), (0.8125, -1.092, -0.7537), (0.8125, -1.07, -0.7734), (0.8125, -1.046, -0.7801), (0.8125, -1.022, -0.7734), (0.8125, -0.9994, -0.7537), (0.8125, -0.9784, -0.7216), (0.8125, -0.96, -0.6785), (0.8125, -0.9449, -0.6259), (0.8125, -0.9336, -0.5659), (0.8125, -0.9267, -0.5009), (0.8125, -0.9244, -0.4332), (0.8125, -0.9267, -0.3655), (0.8125, -0.9336, -0.3004), (0.8125, -0.9449, -0.2404), (0.8125, -0.96, -0.1879), (0.8125, -0.9784, -0.1447), (0.8125, -0.9994, -0.1126), (0.8125, -1.022, -0.09291), (0.8125, -1.046, -0.08624), (0.8125, -1.07, -0.09291), (0.8125, -1.092, -0.1126), (0.8125, -1.114, -0.1447), (0.8125, -1.132, -0.1879), (0.8125, -1.147, -0.2404), (0.8125, -1.158, -0.3004), (0.8125, -1.165, -0.3655), (0.7554, -1.072, -0.4332), (0.7554, -1.072, -0.4477), (0.7554, -1.07, -0.4618), (0.7554, -1.068, -0.4747), (0.7554, -1.064, -0.486), (0.7554, -1.061, -0.4953), (0.7554, -1.056, -0.5022), (0.7554, -1.051, -0.5064), (0.7554, -1.046, -0.5079), (0.7554, -1.041, -0.5064), (0.7554, -1.036, -0.5022), (0.7554, -1.031, -0.4953), (0.7554, -1.027, -0.486), (0.7554, -1.024, -0.4747), (0.7554, -1.022, -0.4618), (0.7554, -1.02, -0.4477), (0.7554, -1.02, -0.4332), (0.7554, -1.02, -0.4186), (0.7554, -1.022, -0.4046), (0.7554, -1.024, -0.3917), (0.7554, -1.027, -0.3803), (0.7554, -1.031, -0.3711), (0.7554, -1.036, -0.3641), (0.7554, -1.041, -0.3599), (0.7554, -1.046, -0.3585), (0.7554, -1.051, -0.3599), (0.7554, -1.056, -0.3641), (0.7554, -1.061, -0.3711), (0.7554, -1.064, -0.3803), (0.7554, -1.068, -0.3917), (0.7554, -1.07, -0.4046), (0.7554, -1.072, -0.4186), (0.8378, -1.072, -0.4332), (0.8378, -1.072, -0.4477), (0.8378, -1.07, -0.4618), (0.8378, -1.068, -0.4747), (0.8378, -1.064, -0.486), (0.8378, -1.061, -0.4953), (0.8378, -1.056, -0.5022), (0.8378, -1.051, -0.5064), (0.8378, -1.046, -0.5079), (0.8378, -1.041, -0.5064), (0.8378, -1.036, -0.5022), (0.8378, -1.031, -0.4953), (0.8378, -1.027, -0.486), (0.8378, -1.024, -0.4747), (0.8378, -1.022, -0.4618), (0.8378, -1.02, -0.4477), (0.8378, -1.02, -0.4332), (0.8378, -1.02, -0.4186), (0.8378, -1.022, -0.4046), (0.8378, -1.024, -0.3917), (0.8378, -1.027, -0.3803), (0.8378, -1.031, -0.3711), (0.8378, -1.036, -0.3641), (0.8378, -1.041, -0.3599), (0.8378, -1.046, -0.3585), (0.8378, -1.051, -0.3599), (0.8378, -1.056, -0.3641), (0.8378, -1.061, -0.3711), (0.8378, -1.064, -0.3803), (0.8378, -1.068, -0.3917), (0.8378, -1.07, -0.4046), (0.8378, -1.072, -0.4186), (0.846, -0.9986, -0.2981), (0.8327, -1.009, -0.2744), (0.8327, -0.9903, -0.3271), (0.8327, -1.102, -0.5393), (0.8438, -1.093, -0.5682), (0.8327, -1.083, -0.592), (0.8418, -1.046, -0.6174), (0.8333, -1.033, -0.6138), (0.8333, -1.059, -0.6138), (0.8439, -0.9998, -0.5649), (0.8331, -0.9917, -0.5366), (0.8331, -1.01, -0.588), (0.847, -0.9806, -0.4332), (0.8331, -0.9818, -0.3968), (0.8331, -0.9818, -0.4696), (0.8467, -1.046, -0.2522), (0.8336, -1.058, -0.2556), (0.8336, -1.034, -0.2556), (0.8459, -1.091, -0.3048), (0.8336, -1.099, -0.3323), (0.8336, -1.081, -0.2823), (0.8471, -1.108, -0.4332), (0.834, -1.107, -0.4676), (0.834, -1.107, -0.3987), (0.8028, -1.2, -0.4332), (0.6076, -1.2, -0.4332), (0.6076, -1.197, -0.5189), (0.8028, -1.197, -0.5189), (0.6076, -1.188, -0.6012), (0.8028, -1.188, -0.6012), (0.6076, -1.174, -0.6772), (0.8028, -1.174, -0.6772), (0.6076, -1.155, -0.7437), (0.8028, -1.155, -0.7437), (0.6076, -1.131, -0.7983), (0.8028, -1.131, -0.7983), (0.6076, -1.105, -0.8389), (0.8028, -1.105, -0.8389), (0.6076, -1.076, -0.8639), (0.8028, -1.076, -0.8639), (0.6076, -1.046, -0.8724), (0.8028, -1.046, -0.8724), (0.6076, -1.016, -0.8639), (0.8028, -1.016, -0.8639), (0.6076, -0.9871, -0.8389), (0.8028, -0.9871, -0.8389), (0.6076, -0.9604, -0.7983), (0.8028, -0.9604, -0.7983), (0.6076, -0.9371, -0.7437), (0.8028, -0.9371, -0.7437), (0.6076, -0.918, -0.6772), (0.8028, -0.918, -0.6772), (0.6076, -0.9038, -0.6012), (0.8028, -0.9038, -0.6012), (0.6076, -0.895, -0.5189), (0.8028, -0.895, -0.5189), (0.6076, -0.892, -0.4332), (0.8028, -0.892, -0.4332), (0.6076, -0.895, -0.3475), (0.8028, -0.895, -0.3475), (0.6076, -0.9038, -0.2651), (0.8028, -0.9038, -0.2651), (0.6076, -0.918, -0.1892), (0.8028, -0.918, -0.1892), (0.6076, -0.9371, -0.1226), (0.8028, -0.9371, -0.1226), (0.6076, -0.9604, -0.06799), (0.8028, -0.9604, -0.06799), (0.6076, -0.9871, -0.02741), (0.8028, -0.9871, -0.02741), (0.6076, -1.016, -0.002414), (0.8028, -1.016, -0.002414), (0.6076, -1.046, 0.006025), (0.8028, -1.046, 0.006025), (0.6076, -1.076, -0.002414), (0.8028, -1.076, -0.002414), (0.6076, -1.105, -0.02741), (0.8028, -1.105, -0.02741), (0.6076, -1.131, -0.06799), (0.8028, -1.131, -0.06799), (0.6076, -1.155, -0.1226), (0.8028, -1.155, -0.1226), (0.6076, -1.174, -0.1892), (0.8028, -1.174, -0.1892), (0.6076, -1.188, -0.2651), (0.8028, -1.188, -0.2651), (0.6076, -1.197, -0.3475), (0.8028, -1.197, -0.3475), (0.5849, -1.163, -0.4332), (0.5849, -1.161, -0.4986), (0.5849, -1.155, -0.5615), (0.5849, -1.144, -0.6194), (0.5849, -1.129, -0.6703), (0.5849, -1.111, -0.712), (0.5849, -1.091, -0.7429), (0.5849, -1.069, -0.762), (0.5849, -1.046, -0.7685), (0.5849, -1.023, -0.762), (0.5849, -1.001, -0.7429), (0.5849, -0.9807, -0.712), (0.5849, -0.9629, -0.6703), (0.5849, -0.9483, -0.6194), (0.5849, -0.9374, -0.5615), (0.5849, -0.9307, -0.4986), (0.5849, -0.9285, -0.4332), (0.5849, -0.9307, -0.3678), (0.5849, -0.9374, -0.3049), (0.5849, -0.9483, -0.2469), (0.5849, -0.9629, -0.1961), (0.5849, -0.9807, -0.1544), (0.5849, -1.001, -0.1234), (0.5849, -1.023, -0.1043), (0.5849, -1.046, -0.09788), (0.5849, -1.069, -0.1043), (0.5849, -1.091, -0.1234), (0.5849, -1.111, -0.1544), (0.5849, -1.129, -0.1961), (0.5849, -1.144, -0.2469), (0.5849, -1.155, -0.3049), (0.5849, -1.161, -0.3678)], [], [(250, 251, 3, 1), (251, 253, 5, 3), (253, 255, 7, 5), (255, 257, 9, 7), (257, 259, 11, 9), (259, 261, 13, 11), (261, 263, 15, 13), (263, 265, 17, 15), (265, 267, 19, 17), (267, 269, 21, 19), (269, 271, 23, 21), (271, 273, 25, 23), (273, 275, 27, 25), (275, 277, 29, 27), (277, 279, 31, 29), (279, 281, 33, 31), (281, 283, 35, 33), (283, 285, 37, 35), (285, 287, 39, 37), (287, 289, 41, 39), (289, 291, 43, 41), (291, 293, 45, 43), (293, 295, 47, 45), (295, 297, 49, 47), (297, 299, 51, 49), (299, 301, 53, 51), (301, 303, 55, 53), (303, 305, 57, 55), (305, 307, 59, 57), (307, 309, 61, 59), (43, 334, 333, 41), (311, 250, 1, 63), (309, 311, 63, 61), (14, 116, 117, 16), (124, 75, 103, 102), (32, 120, 121, 34), (50, 127, 77, 52), (6, 66, 67, 8), (24, 73, 118, 26), (42, 75, 125, 44), (60, 80, 81, 62), (16, 117, 70, 18), (34, 121, 122, 36), (52, 77, 78, 54), (8, 67, 68, 10), (26, 118, 119, 28), (44, 125, 76, 46), (0, 64, 114, 2), (62, 81, 64, 0), (18, 70, 71, 20), (36, 122, 123, 38), (54, 78, 128, 56), (10, 68, 69, 12), (28, 119, 74, 30), (46, 76, 126, 48), (2, 114, 65, 4), (20, 71, 72, 22), (38, 123, 124, 40), (56, 128, 79, 58), (12, 69, 116, 14), (30, 74, 120, 32), (48, 126, 127, 50), (4, 65, 66, 6), (22, 72, 73, 24), (40, 124, 75, 42), (58, 79, 80, 60), (105, 106, 185, 184), (116, 117, 90, 89), (75, 125, 104, 103), (117, 70, 91, 90), (125, 76, 105, 104), (70, 71, 92, 91), (76, 126, 106, 105), (71, 72, 93, 92), (126, 127, 107, 106), (72, 73, 94, 93), (127, 77, 108, 107), (73, 118, 95, 94), (77, 78, 109, 108), (118, 119, 96, 95), (64, 114, 83, 82), (78, 128, 110, 109), (119, 74, 97, 96), (114, 65, 84, 83), (128, 79, 111, 110), (74, 120, 98, 97), (65, 66, 85, 84), (79, 80, 112, 111), (120, 121, 99, 98), (66, 67, 86, 85), (80, 81, 113, 112), (121, 122, 100, 99), (67, 68, 87, 86), (81, 64, 82, 113), (122, 123, 101, 100), (68, 69, 88, 87), (123, 124, 102, 101), (69, 116, 89, 88), (68, 115, 67), (69, 115, 68), (78, 156, 155, 77), (119, 143, 142, 118), (114, 130, 129, 64), (128, 157, 156, 78), (74, 144, 143, 119), (65, 131, 130, 114), (79, 158, 157, 128), (120, 145, 144, 74), (66, 132, 131, 65), (80, 159, 158, 79), (121, 146, 145, 120), (67, 133, 132, 66), (81, 160, 159, 80), (122, 147, 146, 121), (115, 134, 133, 67), (64, 129, 160, 81), (123, 148, 147, 122), (69, 135, 134, 115), (124, 149, 148, 123), (116, 136, 135, 69), (124, 75, 150, 149), (117, 137, 136, 116), (125, 151, 150, 75), (70, 138, 137, 117), (76, 152, 151, 125), (71, 139, 138, 70), (126, 153, 152, 76), (72, 140, 139, 71), (127, 154, 153, 126), (73, 141, 140, 72), (77, 155, 154, 127), (118, 142, 141, 73), (166, 167, 199, 198), (92, 93, 172, 171), (106, 107, 186, 185), (93, 94, 173, 172), (107, 108, 187, 186), (94, 95, 174, 173), (108, 109, 188, 187), (95, 96, 175, 174), (82, 83, 162, 161), (109, 110, 189, 188), (96, 97, 176, 175), (83, 84, 163, 162), (110, 111, 190, 189), (97, 98, 177, 176), (84, 85, 164, 163), (111, 112, 191, 190), (98, 99, 178, 177), (85, 86, 165, 164), (112, 113, 192, 191), (99, 100, 179, 178), (86, 87, 166, 165), (113, 82, 161, 192), (100, 101, 180, 179), (87, 88, 167, 166), (101, 102, 181, 180), (88, 89, 168, 167), (102, 103, 182, 181), (89, 90, 169, 168), (103, 104, 183, 182), (90, 91, 170, 169), (104, 105, 184, 183), (91, 92, 171, 170), (193, 194, 195, 196, 197, 198, 199, 200, 201, 202, 203, 204, 205, 206, 207, 208, 209, 210, 211, 212, 213, 214, 215, 216, 217, 218, 219, 220, 221, 222, 223, 224), (180, 181, 213, 212), (167, 168, 200, 199), (181, 182, 214, 213), (168, 169, 201, 200), (182, 183, 215, 214), (169, 170, 202, 201), (183, 184, 216, 215), (170, 171, 203, 202), (184, 185, 217, 216), (171, 172, 204, 203), (185, 186, 218, 217), (172, 173, 205, 204), (186, 187, 219, 218), (173, 174, 206, 205), (187, 188, 220, 219), (174, 175, 207, 206), (161, 162, 194, 193), (188, 189, 221, 220), (175, 176, 208, 207), (162, 163, 195, 194), (189, 190, 222, 221), (176, 177, 209, 208), (163, 164, 196, 195), (190, 191, 223, 222), (177, 178, 210, 209), (164, 165, 197, 196), (191, 192, 224, 223), (178, 179, 211, 210), (165, 166, 198, 197), (192, 161, 193, 224), (179, 180, 212, 211), (225, 149, 150, 226), (227, 225, 213, 212), (148, 149, 225, 227), (213, 225, 226, 214), (228, 229, 197, 196), (229, 230, 198, 197), (133, 134, 230, 229), (132, 133, 229, 228), (247, 246, 129, 130), (248, 246, 193, 224), (244, 243, 157, 158), (245, 243, 221, 220), (241, 240, 153, 154), (242, 240, 217, 216), (237, 238, 210, 209), (239, 237, 209, 208), (235, 234, 141, 142), (236, 234, 205, 204), (231, 232, 202, 201), (233, 231, 201, 200), (136, 137, 231, 233), (137, 138, 232, 231), (140, 141, 234, 236), (206, 205, 234, 235), (144, 145, 237, 239), (145, 146, 238, 237), (152, 153, 240, 242), (218, 217, 240, 241), (156, 157, 243, 245), (222, 221, 243, 244), (160, 129, 246, 248), (194, 193, 246, 247), (60, 62, 312, 310), (310, 312, 311, 309), (62, 0, 249, 312), (312, 249, 250, 311), (58, 60, 310, 308), (308, 310, 309, 307), (56, 58, 308, 306), (306, 308, 307, 305), (54, 56, 306, 304), (304, 306, 305, 303), (52, 54, 304, 302), (302, 304, 303, 301), (50, 52, 302, 300), (300, 302, 301, 299), (48, 50, 300, 298), (298, 300, 299, 297), (46, 48, 298, 296), (296, 298, 297, 295), (44, 46, 296, 294), (294, 296, 295, 293), (42, 44, 294, 292), (292, 294, 293, 291), (40, 42, 292, 290), (290, 292, 291, 289), (38, 40, 290, 288), (288, 290, 289, 287), (36, 38, 288, 286), (286, 288, 287, 285), (34, 36, 286, 284), (284, 286, 285, 283), (32, 34, 284, 282), (282, 284, 283, 281), (30, 32, 282, 280), (280, 282, 281, 279), (28, 30, 280, 278), (278, 280, 279, 277), (26, 28, 278, 276), (276, 278, 277, 275), (24, 26, 276, 274), (274, 276, 275, 273), (22, 24, 274, 272), (272, 274, 273, 271), (20, 22, 272, 270), (270, 272, 271, 269), (18, 20, 270, 268), (268, 270, 269, 267), (16, 18, 268, 266), (266, 268, 267, 265), (14, 16, 266, 264), (264, 266, 265, 263), (12, 14, 264, 262), (262, 264, 263, 261), (10, 12, 262, 260), (260, 262, 261, 259), (8, 10, 260, 258), (258, 260, 259, 257), (6, 8, 258, 256), (256, 258, 257, 255), (4, 6, 256, 254), (254, 256, 255, 253), (2, 4, 254, 252), (252, 254, 253, 251), (0, 2, 252, 249), (249, 252, 251, 250), (314, 315, 316, 317, 318, 319, 320, 321, 322, 323, 324, 325, 326, 327, 328, 329, 330, 331, 332, 333, 334, 335, 336, 337, 338, 339, 340, 341, 342, 343, 344, 313), (61, 343, 342, 59), (17, 321, 320, 15), (35, 330, 329, 33), (53, 339, 338, 51), (9, 317, 316, 7), (27, 326, 325, 25), (45, 335, 334, 43), (63, 344, 343, 61), (19, 322, 321, 17), (37, 331, 330, 35), (55, 340, 339, 53), (11, 318, 317, 9), (29, 327, 326, 27), (47, 336, 335, 45), (3, 314, 313, 1), (1, 313, 344, 63), (21, 323, 322, 19), (39, 332, 331, 37), (57, 341, 340, 55), (13, 319, 318, 11), (31, 328, 327, 29), (49, 337, 336, 47), (5, 315, 314, 3), (23, 324, 323, 21), (41, 333, 332, 39), (59, 342, 341, 57), (15, 320, 319, 13), (33, 329, 328, 31), (51, 338, 337, 49), (7, 316, 315, 5), (25, 325, 324, 23)])
me_cube_003.polygons.foreach_set('use_smooth', [True] * 324)
me_cube_003.polygons.foreach_set('material_index', [4, 4, 4, 4, 4, 4, 4, 4, 4, 4, 4, 4, 4, 4, 4, 4, 4, 4, 4, 4, 4, 4, 4, 4, 4, 4, 4, 4, 4, 4, 4, 4, 4, 4, 4, 4, 4, 4, 4, 4, 4, 4, 4, 4, 4, 4, 4, 4, 4, 4, 4, 4, 4, 4, 4, 4, 4, 4, 4, 4, 4, 4, 4, 4, 4, 4, 4, 4, 4, 4, 4, 4, 4, 4, 4, 4, 4, 4, 4, 4, 4, 4, 4, 4, 4, 4, 4, 4, 4, 4, 4, 4, 4, 4, 4, 4, 4, 4, 4, 4, 4, 4, 4, 4, 4, 4, 4, 4, 4, 4, 4, 4, 4, 4, 4, 4, 4, 4, 4, 4, 4, 4, 4, 4, 4, 4, 4, 4, 4, 4, 4, 4, 4, 4, 4, 4, 4, 4, 4, 4, 4, 4, 4, 4, 4, 4, 4, 4, 4, 4, 4, 4, 4, 4, 4, 4, 4, 4, 4, 4, 4, 4, 4, 4, 4, 4, 4, 4, 4, 4, 4, 4, 4, 4, 4, 4, 4, 4, 4, 4, 4, 4, 4, 4, 4, 4, 4, 4, 4, 4, 4, 4, 4, 4, 4, 4, 6, 6, 6, 6, 6, 6, 6, 6, 6, 6, 6, 6, 6, 6, 6, 6, 6, 6, 6, 6, 6, 6, 6, 6, 6, 6, 6, 6, 6, 6, 6, 6, 4, 4, 4, 4, 4, 4, 4, 4, 4, 4, 4, 4, 4, 4, 4, 4, 4, 4, 4, 4, 4, 4, 4, 4, 4, 4, 4, 4, 4, 4, 4, 4, 4, 4, 4, 4, 4, 4, 4, 4, 4, 4, 4, 4, 4, 4, 4, 4, 4, 4, 4, 4, 4, 4, 4, 4, 4, 4, 4, 4, 4, 4, 4, 4, 4, 4, 4, 4, 4, 4, 4, 4, 4, 4, 4, 4, 4, 4, 4, 4, 4, 4, 4, 4, 4, 4, 4, 4, 4, 4, 4, 4, 4, 4, 4, 4])
me_cube_003.materials.append(mat_material)
me_cube_003.materials.append(mat_material_001)
me_cube_003.materials.append(mat_material_002)
me_cube_003.materials.append(mat_material_003)
me_cube_003.materials.append(mat_material_004)
me_cube_003.materials.append(mat_material_006)
me_cube_003.materials.append(mat_material_005)
me_cube_003.use_remesh_preserve_volume = False
me_cube_003.use_remesh_preserve_attributes = False
me_cube_003.use_mirror_vertex_groups = False
me_cube_003.update()
me_cube = bpy.data.meshes.new('Cube')
me_cube.from_pydata([(-0.02882, -0.6954, 0.6963), (-0.02882, 0.3996, 0.3741), (0.8121, 0.2831, -0.5446), (0.8121, -1.211, -0.6281), (-0.02882, -1.505, -0.5665), (-0.02882, 0.348, -0.6095), (0.8198, 0.2442, 0.247), (0.8025, -0.8709, 0.1391), (0.7613, -1.333, -0.6151), (0.6615, -1.447, -0.5943), (0.342, -1.505, -0.5776), (0.2025, -1.505, -0.5665), (0.7039, -0.8972, 0.2395), (0.5848, -0.729, 0.5907), (0.4301, -0.6954, 0.6685), (0.2025, -0.6954, 0.6963), (0.2025, 0.348, -0.6095), (0.342, 0.3344, -0.6207), (0.581, 0.3091, -0.6373), (0.7613, 0.2764, -0.6582), (0.7039, 0.2916, 0.3474), (0.5848, 0.3607, 0.2686), (0.4301, 0.386, 0.3463), (0.2025, 0.3996, 0.3741), (-0.02882, -1.505, -0.2312), (-0.02882, -1.461, -0.1026), (-0.02882, -1.26, 0.1637), (0.4158, -0.742, 0.6098), (0.8136, 0.2831, -0.4078), (0.8152, 0.2831, -0.2711), (0.7923, 0.2831, -0.08413), (0.8182, 0.2831, 0.2325), (0.8136, -1.218, -0.3847), (0.8152, -1.209, -0.2711), (0.7923, -1.174, -0.04176), (0.7697, -1.133, 0.07375), (-0.02882, 0.4386, -0.3689), (-0.02882, 0.4386, -0.1026), (-0.02882, 0.4386, 0.1637), (-0.02882, 0.4386, 0.23), (0.7153, 0.3305, 0.2916), (0.7268, 0.3305, -0.1165), (0.7383, 0.3305, -0.2945), (0.7498, 0.3305, -0.4725), (0.5841, 0.3996, 0.1467), (0.5833, 0.3996, 0.1026), (0.5825, 0.3561, -0.1854), (0.5818, 0.3996, -0.3855), (0.4125, 0.4249, 0.2056), (0.3948, 0.4249, 0.1426), (0.3772, 0.4249, -0.1204), (0.3596, 0.4249, -0.3833), (0.2025, 0.4386, 0.23), (0.2025, 0.4386, 0.1637), (0.2025, 0.4386, -0.1026), (0.2025, 0.4386, -0.3689), (0.7498, -1.333, -0.3534), (0.7383, -1.333, -0.2722), (0.7268, -1.288, -0.1165), (0.7153, -1.174, 0.06149), (0.6622, -1.447, -0.2479), (0.663, -1.445, -0.1415), (0.5833, -1.26, 0.08593), (0.5841, -1.087, 0.2745), (0.3596, -1.505, -0.2457), (0.3772, -1.461, -0.1204), (0.3948, -1.26, 0.1426), (0.4923, -0.9779, 0.4055), (0.2025, -1.505, -0.2312), (0.2025, -1.461, -0.1026), (0.2025, -1.26, 0.1637), (-0.02828, -0.742, 0.6356), (0.7537, 0.3305, -0.5318), (0.7575, 0.3305, -0.5911), (0.5815, 0.3915, -0.4669), (0.5812, 0.378, -0.5482), (0.3537, 0.4168, -0.471), (0.3478, 0.4033, -0.5586), (0.2025, 0.4305, -0.4576), (0.2025, 0.4169, -0.5464), (-0.02882, -1.485, -0.477), (-0.02882, -1.503, -0.3541), (0.8126, 0.2831, -0.499), (0.8131, 0.2831, -0.4534), (0.8126, -1.219, -0.499), (0.8131, -1.219, -0.4303), (-0.02882, 0.4169, -0.5464), (-0.02882, 0.4305, -0.4576), (0.7575, -1.333, -0.4709), (0.7537, -1.333, -0.4233), (0.6617, -1.427, -0.4788), (0.662, -1.445, -0.3634), (0.3478, -1.485, -0.4892), (0.3537, -1.503, -0.3674), (0.2025, -1.485, -0.477), (0.2025, -1.503, -0.3541), (-0.02882, 0.2118, 0.4474), (-0.02882, -0.04809, 0.5374), (-0.02882, -0.2418, 0.6718), (-0.02882, -0.4686, 0.7118), (0.8121, -0.05817, -0.5446), (0.8121, -0.3248, -0.5446), (0.8121, -0.6288, -0.5446), (0.8121, -0.81, -0.5446), (-0.02882, 0.04977, -0.5948), (-0.02882, -0.339, -0.5877), (-0.02882, -0.7278, -0.5806), (-0.02882, -1.056, -0.625), (0.8198, 0.05231, 0.3092), (0.8198, -0.3177, 0.3092), (0.8198, -0.4093, 0.1391), (-0.02882, -1.119, 0.2568), (0.7039, -0.436, 0.2395), (0.7039, -0.4061, 0.2395), (0.7039, -0.2998, 0.4096), (0.7039, 0.08496, 0.4096), (0.5848, -0.3117, 0.5847), (0.5848, -0.2775, 0.5663), (0.5848, -0.08491, 0.4319), (0.5848, 0.1739, 0.3419), (0.4301, -0.4713, 0.684), (0.4301, -0.2472, 0.644), (0.4301, -0.05627, 0.5096), (0.4301, 0.2009, 0.4197), (0.2025, -0.4686, 0.7118), (0.2025, -0.2418, 0.6718), (0.2025, -0.04809, 0.5374), (0.2025, 0.2118, 0.4474), (0.7613, -0.05088, -0.6619), (0.7613, -0.3349, -0.6363), (0.7613, -0.6677, -0.6293), (0.7613, -0.8915, -0.6351), (0.5633, -0.04805, -0.6225), (0.6132, -0.339, -0.6155), (0.6293, -0.7084, -0.6084), (0.5601, -0.8906, -0.6367), (0.342, 0.03887, -0.6059), (0.342, -0.3472, -0.5988), (0.342, -0.7333, -0.5917), (0.342, -1.059, -0.6361), (0.2025, 0.04977, -0.5948), (0.2025, -0.339, -0.5877), (0.2025, -0.7278, -0.5806), (0.2025, -1.056, -0.625), (0.8136, -0.7944, -0.4078), (0.8136, -0.6171, -0.4078), (0.8136, -0.317, -0.4078), (0.8136, -0.06509, -0.4078), (0.8152, -0.81, -0.2711), (0.8152, -0.6288, -0.2711), (0.8152, -0.3248, -0.2711), (0.8152, -0.05632, -0.2711), (0.7923, -0.7742, -0.08413), (0.7923, -0.602, -0.08413), (0.7923, -0.3069, -0.08413), (0.7923, -0.01658, -0.08413), (0.8182, -0.7687, 0.002387), (0.8182, -0.5693, 0.002387), (0.8182, -0.2851, 0.002387), (0.8182, 0.01695, 0.002387), (0.8126, -0.8048, -0.499), (0.8126, -0.6249, -0.499), (0.8126, -0.3222, -0.499), (0.8126, -0.06271, -0.499), (0.8131, -0.7996, -0.4534), (0.8131, -0.621, -0.4534), (0.8131, -0.3196, -0.4534), (0.8131, -0.06548, -0.4534), (-0.02882, -0.582, 0.704), (0.8121, -0.8938, -0.6346), (-0.02882, -1.281, -0.5957), (0.8198, -0.7555, 0.1391), (0.7613, -1.216, -0.6251), (0.5607, -1.22, -0.6155), (0.342, -1.282, -0.6068), (0.2025, -1.281, -0.5957), (0.7039, -0.8777, 0.2395), (0.5848, -0.7134, 0.5985), (0.4301, -0.5833, 0.6763), (0.2025, -0.582, 0.704), (0.8136, -0.8768, -0.456), (0.8152, -0.8798, -0.3193), (0.7923, -0.9095, -0.1323), (0.8182, -0.9622, 0.01203), (0.8126, -0.8819, -0.5472), (0.8131, -0.8806, -0.5016), (0.8053, -1.068, 0.0308), (0.7039, 0.1883, 0.3785), (0.5848, 0.2673, 0.3052), (0.4301, 0.2934, 0.383), (0.2025, 0.3057, 0.4108), (0.8136, 0.2768, -0.4217), (0.8152, 0.2717, -0.285), (0.7923, 0.2433, -0.09802), (0.8182, 0.1411, 0.06611), (0.8126, 0.2708, -0.5129), (0.8131, 0.273, -0.4673), (-0.02882, 0.3057, 0.4108), (0.8121, 0.2654, -0.5585), (-0.02882, 0.1989, -0.6022), (0.8198, 0.1482, 0.2781), (0.7613, 0.262, -0.6647), (0.5651, 0.267, -0.6299), (0.342, 0.1866, -0.6133), (0.2025, 0.1989, -0.6022), (-0.02882, 0.08184, 0.4924), (0.8121, -0.1729, -0.5446), (-0.02882, -0.1446, -0.5912), (0.8198, -0.1327, 0.3092), (0.7039, -0.1074, 0.4096), (0.5848, 0.0445, 0.3869), (0.4301, 0.07231, 0.4646), (0.2025, 0.08184, 0.4924), (0.7613, -0.1686, -0.6399), (0.6051, -0.1544, -0.619), (0.342, -0.1542, -0.6023), (0.2025, -0.1446, -0.5912), (0.8136, -0.167, -0.4078), (0.8152, -0.1729, -0.2711), (0.7923, -0.1594, -0.08413), (0.8182, -0.1431, 0.002387), (0.8126, -0.1709, -0.499), (0.8131, -0.1689, -0.4534), (0.8053, 0.2831, 0.07418), (-0.02882, 0.4386, 0.1969), (0.7211, 0.3305, 0.08755), (0.5837, 0.3996, 0.1247), (0.4036, 0.4249, 0.1741), (0.2025, 0.4386, 0.1969), (0.7211, -1.231, -0.02751), (0.5837, -1.174, 0.1802), (0.4036, -1.119, 0.2341), (0.2025, -1.119, 0.2568), (0.781, -1.154, 0.016), (0.8053, 0.1922, -0.01596), (0.6954, -0.4433, 0.2481), (0.5822, -0.3251, 0.5764), (0.6954, -0.8634, 0.2481), (0.5822, -0.7071, 0.5896), (0.2043, -0.742, 0.6356), (0.4793, -0.961, 0.4093), (-0.02828, -1.092, 0.2711), (0.3912, -1.092, 0.25), (0.2043, -1.092, 0.2711), (-0.02508, -0.6954, 0.6963), (-0.02508, 0.3996, 0.3741), (-0.866, 0.2831, -0.5446), (-0.866, -1.211, -0.6281), (-0.02508, -1.505, -0.5665), (-0.02508, 0.348, -0.6095), (-0.8737, 0.2442, 0.247), (-0.8564, -0.8709, 0.1391), (-0.8152, -1.333, -0.6151), (-0.7154, -1.447, -0.5943), (-0.3959, -1.505, -0.5776), (-0.2565, -1.505, -0.5665), (-0.7578, -0.8972, 0.2395), (-0.6387, -0.729, 0.5907), (-0.484, -0.6954, 0.6685), (-0.2565, -0.6954, 0.6963), (-0.2565, 0.348, -0.6095), (-0.3959, 0.3344, -0.6207), (-0.6349, 0.3091, -0.6373), (-0.8152, 0.2764, -0.6582), (-0.7578, 0.2916, 0.3474), (-0.6387, 0.3607, 0.2686), (-0.484, 0.386, 0.3463), (-0.2565, 0.3996, 0.3741), (-0.02508, -1.505, -0.2312), (-0.02508, -1.461, -0.1026), (-0.02508, -1.26, 0.1637), (-0.4697, -0.742, 0.6098), (-0.8676, 0.2831, -0.4078), (-0.8691, 0.2831, -0.2711), (-0.8462, 0.2831, -0.08413), (-0.8721, 0.2831, 0.2325), (-0.8676, -1.218, -0.3847), (-0.8691, -1.209, -0.2711), (-0.8462, -1.174, -0.04176), (-0.8236, -1.133, 0.07375), (-0.02508, 0.4386, -0.3689), (-0.02508, 0.4386, -0.1026), (-0.02508, 0.4386, 0.1637), (-0.02508, 0.4386, 0.23), (-0.7692, 0.3305, 0.2916), (-0.7807, 0.3305, -0.1165), (-0.7922, 0.3305, -0.2945), (-0.8037, 0.3305, -0.4725), (-0.638, 0.3996, 0.1467), (-0.6372, 0.3996, 0.1026), (-0.6364, 0.3561, -0.1854), (-0.6357, 0.3996, -0.3855), (-0.4664, 0.4249, 0.2056), (-0.4487, 0.4249, 0.1426), (-0.4311, 0.4249, -0.1204), (-0.4135, 0.4249, -0.3833), (-0.2565, 0.4386, 0.23), (-0.2565, 0.4386, 0.1637), (-0.2565, 0.4386, -0.1026), (-0.2565, 0.4386, -0.3689), (-0.8037, -1.333, -0.3534), (-0.7922, -1.333, -0.2722), (-0.7807, -1.288, -0.1165), (-0.7692, -1.174, 0.06149), (-0.7161, -1.447, -0.2479), (-0.7169, -1.445, -0.1415), (-0.6372, -1.26, 0.08593), (-0.638, -1.087, 0.2745), (-0.4135, -1.505, -0.2457), (-0.4311, -1.461, -0.1204), (-0.4487, -1.26, 0.1426), (-0.5462, -0.9779, 0.4055), (-0.2565, -1.505, -0.2312), (-0.2565, -1.461, -0.1026), (-0.2565, -1.26, 0.1637), (-0.02563, -0.742, 0.6356), (-0.8076, 0.3305, -0.5318), (-0.8114, 0.3305, -0.5911), (-0.6354, 0.3915, -0.4669), (-0.6352, 0.378, -0.5482), (-0.4076, 0.4168, -0.471), (-0.4017, 0.4033, -0.5586), (-0.2565, 0.4305, -0.4576), (-0.2565, 0.4169, -0.5464), (-0.02508, -1.485, -0.477), (-0.02508, -1.503, -0.3541), (-0.8665, 0.2831, -0.499), (-0.867, 0.2831, -0.4534), (-0.8665, -1.219, -0.499), (-0.867, -1.219, -0.4303), (-0.02508, 0.4169, -0.5464), (-0.02508, 0.4305, -0.4576), (-0.8114, -1.333, -0.4709), (-0.8076, -1.333, -0.4233), (-0.7156, -1.427, -0.4788), (-0.7159, -1.445, -0.3634), (-0.4017, -1.485, -0.4892), (-0.4076, -1.503, -0.3674), (-0.2565, -1.485, -0.477), (-0.2565, -1.503, -0.3541), (-0.02508, 0.2118, 0.4474), (-0.02508, -0.04809, 0.5374), (-0.02508, -0.2418, 0.6718), (-0.02508, -0.4686, 0.7118), (-0.866, -0.05817, -0.5446), (-0.866, -0.3248, -0.5446), (-0.866, -0.6288, -0.5446), (-0.866, -0.81, -0.5446), (-0.02508, 0.04977, -0.5948), (-0.02508, -0.339, -0.5877), (-0.02508, -0.7278, -0.5806), (-0.02508, -1.056, -0.625), (-0.8737, 0.05231, 0.3092), (-0.8737, -0.3177, 0.3092), (-0.8737, -0.4093, 0.1391), (-0.02508, -1.119, 0.2568), (-0.7578, -0.436, 0.2395), (-0.7578, -0.4061, 0.2395), (-0.7578, -0.2998, 0.4096), (-0.7578, 0.08496, 0.4096), (-0.6387, -0.3117, 0.5847), (-0.6387, -0.2775, 0.5663), (-0.6387, -0.08491, 0.4319), (-0.6387, 0.1739, 0.3419), (-0.484, -0.4713, 0.684), (-0.484, -0.2472, 0.644), (-0.484, -0.05627, 0.5096), (-0.484, 0.2009, 0.4197), (-0.2565, -0.4686, 0.7118), (-0.2565, -0.2418, 0.6718), (-0.2565, -0.04809, 0.5374), (-0.2565, 0.2118, 0.4474), (-0.8152, -0.05088, -0.6619), (-0.8152, -0.3349, -0.6363), (-0.8152, -0.6677, -0.6293), (-0.8152, -0.8915, -0.6351), (-0.6172, -0.04805, -0.6225), (-0.6671, -0.339, -0.6155), (-0.6832, -0.7084, -0.6084), (-0.614, -0.8906, -0.6367), (-0.3959, 0.03887, -0.6059), (-0.3959, -0.3472, -0.5988), (-0.3959, -0.7333, -0.5917), (-0.3959, -1.059, -0.6361), (-0.2565, 0.04977, -0.5948), (-0.2565, -0.339, -0.5877), (-0.2565, -0.7278, -0.5806), (-0.2565, -1.056, -0.625), (-0.8676, -0.7944, -0.4078), (-0.8676, -0.6171, -0.4078), (-0.8676, -0.317, -0.4078), (-0.8676, -0.06509, -0.4078), (-0.8691, -0.81, -0.2711), (-0.8691, -0.6288, -0.2711), (-0.8691, -0.3248, -0.2711), (-0.8691, -0.05632, -0.2711), (-0.8462, -0.7742, -0.08413), (-0.8462, -0.602, -0.08413), (-0.8462, -0.3069, -0.08413), (-0.8462, -0.01658, -0.08413), (-0.8721, -0.7687, 0.002387), (-0.8721, -0.5693, 0.002387), (-0.8721, -0.2851, 0.002387), (-0.8721, 0.01695, 0.002387), (-0.8665, -0.8048, -0.499), (-0.8665, -0.6249, -0.499), (-0.8665, -0.3222, -0.499), (-0.8665, -0.06271, -0.499), (-0.867, -0.7996, -0.4534), (-0.867, -0.621, -0.4534), (-0.867, -0.3196, -0.4534), (-0.867, -0.06548, -0.4534), (-0.02508, -0.582, 0.704), (-0.866, -0.8938, -0.6346), (-0.02508, -1.281, -0.5957), (-0.8152, -1.216, -0.6251), (-0.6146, -1.22, -0.6155), (-0.3959, -1.282, -0.6068), (-0.2565, -1.281, -0.5957), (-0.7578, -0.8777, 0.2395), (-0.6387, -0.7134, 0.5985), (-0.484, -0.5833, 0.6763), (-0.2565, -0.582, 0.704), (-0.8676, -0.8768, -0.456), (-0.8691, -0.8798, -0.3193), (-0.8462, -0.9095, -0.1323), (-0.8721, -0.9622, 0.01203), (-0.8665, -0.8819, -0.5472), (-0.867, -0.8806, -0.5016), (-0.8737, -0.7555, 0.1391), (-0.8592, -1.068, 0.0308), (-0.7578, 0.1883, 0.3785), (-0.6387, 0.2673, 0.3052), (-0.484, 0.2934, 0.383), (-0.2565, 0.3057, 0.4108), (-0.8676, 0.2768, -0.4217), (-0.8691, 0.2717, -0.285), (-0.8462, 0.2433, -0.09802), (-0.8721, 0.1411, 0.06611), (-0.8665, 0.2708, -0.5129), (-0.867, 0.273, -0.4673), (-0.02508, 0.3057, 0.4108), (-0.866, 0.2654, -0.5585), (-0.02508, 0.1989, -0.6022), (-0.8737, 0.1482, 0.2781), (-0.8152, 0.262, -0.6647), (-0.619, 0.267, -0.6299), (-0.3959, 0.1866, -0.6133), (-0.2565, 0.1989, -0.6022), (-0.02508, 0.08184, 0.4924), (-0.866, -0.1729, -0.5446), (-0.02508, -0.1446, -0.5912), (-0.8737, -0.1327, 0.3092), (-0.7578, -0.1074, 0.4096), (-0.6387, 0.0445, 0.3869), (-0.484, 0.07231, 0.4646), (-0.2565, 0.08184, 0.4924), (-0.8152, -0.1686, -0.6399), (-0.659, -0.1544, -0.619), (-0.3959, -0.1542, -0.6023), (-0.2565, -0.1446, -0.5912), (-0.8676, -0.167, -0.4078), (-0.8691, -0.1729, -0.2711), (-0.8462, -0.1594, -0.08413), (-0.8721, -0.1431, 0.002387), (-0.8665, -0.1709, -0.499), (-0.867, -0.1689, -0.4534), (-0.8592, 0.2831, 0.07418), (-0.02508, 0.4386, 0.1969), (-0.775, 0.3305, 0.08755), (-0.6376, 0.3996, 0.1247), (-0.4576, 0.4249, 0.1741), (-0.2565, 0.4386, 0.1969), (-0.775, -1.231, -0.02751), (-0.6376, -1.174, 0.1802), (-0.4576, -1.119, 0.2341), (-0.2565, -1.119, 0.2568), (-0.8349, -1.154, 0.016), (-0.8592, 0.1922, -0.01596), (-0.7493, -0.4433, 0.2481), (-0.6361, -0.3251, 0.5764), (-0.7493, -0.8634, 0.2481), (-0.6361, -0.7071, 0.5896), (-0.2582, -0.742, 0.6356), (-0.5332, -0.961, 0.4093), (-0.02563, -1.092, 0.2711), (-0.4451, -1.092, 0.25), (-0.2582, -1.092, 0.2711)], [], [(94, 80, 4, 11), (231, 242, 243, 232), (204, 199, 5, 16), (52, 39, 1, 23), (179, 168, 0, 15), (171, 176, 12, 7), (176, 177, 13, 12), (177, 178, 14, 13), (178, 179, 15, 14), (31, 40, 20, 6), (40, 44, 21, 20), (44, 48, 22, 21), (48, 52, 23, 22), (198, 201, 19, 2), (201, 202, 18, 19), (202, 203, 17, 18), (203, 204, 16, 17), (88, 90, 9, 8), (90, 92, 10, 9), (92, 94, 11, 10), (15, 239, 27, 14), (231, 232, 70, 66), (66, 70, 69, 65), (65, 69, 68, 64), (13, 14, 67, 63), (230, 231, 66, 62), (62, 66, 65, 61), (61, 65, 64, 60), (12, 13, 63, 59), (229, 230, 62, 58), (58, 62, 61, 57), (57, 61, 60, 56), (7, 12, 59, 35), (76, 78, 55, 51), (51, 55, 54, 50), (50, 54, 53, 49), (227, 228, 52, 48), (74, 76, 51, 47), (47, 51, 50, 46), (46, 50, 49, 45), (226, 227, 48, 44), (72, 74, 47, 43), (43, 47, 46, 42), (42, 46, 45, 41), (225, 226, 44, 40), (83, 72, 43, 28), (28, 43, 42, 29), (29, 42, 41, 30), (223, 225, 40, 31), (78, 87, 36, 55), (55, 36, 37, 54), (54, 37, 38, 53), (228, 224, 39, 52), (67, 240, 242, 231), (232, 111, 26, 70), (70, 26, 25, 69), (69, 25, 24, 68), (16, 5, 86, 79), (79, 86, 87, 78), (2, 19, 73, 82), (82, 73, 72, 83), (19, 18, 75, 73), (73, 75, 74, 72), (18, 17, 77, 75), (75, 77, 76, 74), (17, 16, 79, 77), (77, 79, 78, 76), (64, 68, 95, 93), (93, 95, 94, 92), (60, 64, 93, 91), (91, 93, 92, 90), (56, 60, 91, 89), (89, 91, 90, 88), (68, 24, 81, 95), (95, 81, 80, 94), (221, 222, 166, 162), (162, 166, 165, 161), (161, 165, 164, 160), (206, 221, 162, 101), (101, 162, 161, 102), (102, 161, 160, 103), (219, 220, 158, 154), (154, 158, 157, 153), (153, 157, 156, 152), (218, 219, 154, 150), (150, 154, 153, 149), (149, 153, 152, 148), (217, 218, 150, 146), (146, 150, 149, 145), (145, 149, 148, 144), (222, 217, 146, 166), (166, 146, 145, 165), (165, 145, 144, 164), (174, 175, 143, 139), (139, 143, 142, 138), (138, 142, 141, 137), (215, 216, 140, 136), (173, 174, 139, 135), (135, 139, 138, 134), (134, 138, 137, 133), (214, 215, 136, 132), (131, 103, 169), (131, 135, 134, 130), (130, 134, 133, 129), (213, 214, 132, 128), (103, 131, 130, 102), (102, 130, 129, 101), (206, 213, 128, 100), (189, 190, 127, 123), (211, 212, 126, 122), (122, 126, 125, 121), (121, 125, 124, 120), (188, 189, 123, 119), (210, 211, 122, 118), (118, 122, 121, 117), (117, 121, 120, 116), (187, 188, 119, 115), (209, 210, 118, 114), (114, 118, 117, 113), (113, 117, 116, 112), (200, 187, 115, 108), (208, 209, 114, 109), (109, 114, 113, 110), (190, 197, 96, 127), (212, 205, 97, 126), (126, 97, 98, 125), (125, 98, 99, 124), (194, 200, 108, 159), (220, 208, 109, 158), (158, 109, 110, 157), (175, 170, 107, 143), (143, 107, 106, 142), (142, 106, 105, 141), (216, 207, 104, 140), (11, 4, 170, 175), (8, 9, 173, 172), (9, 10, 174, 173), (10, 11, 175, 174), (120, 124, 179, 178), (116, 120, 178, 177), (112, 176, 171, 110, 113), (124, 99, 168, 179), (7, 35, 233, 34, 186, 183), (184, 169, 103, 160), (160, 164, 185, 184), (144, 180, 185, 164), (144, 148, 181, 180), (148, 152, 182, 181), (152, 156, 183, 182), (156, 171, 7, 183), (229, 58, 34, 233), (58, 57, 33, 34), (57, 56, 32, 33), (89, 85, 32, 56), (89, 88, 84, 85), (8, 3, 84, 88), (8, 172, 3), (31, 6, 200, 194), (23, 1, 197, 190), (6, 20, 187, 200), (20, 21, 188, 187), (21, 22, 189, 188), (22, 23, 190, 189), (83, 28, 191, 196), (28, 29, 192, 191), (29, 30, 193, 192), (223, 31, 194, 234), (2, 82, 195, 198), (82, 83, 196, 195), (136, 140, 204, 203), (132, 136, 203, 202), (140, 104, 199, 204), (141, 105, 207, 216), (159, 108, 208, 220), (127, 96, 205, 212), (108, 115, 209, 208), (115, 119, 210, 209), (119, 123, 211, 210), (123, 127, 212, 211), (101, 129, 213, 206), (129, 133, 214, 213), (133, 137, 215, 214), (137, 141, 216, 215), (167, 147, 217, 222), (147, 151, 218, 217), (151, 155, 219, 218), (155, 159, 220, 219), (100, 163, 221, 206), (163, 167, 222, 221), (156, 157, 110, 171), (30, 223, 234, 193), (59, 229, 233, 35), (232, 243, 241, 111), (14, 27, 240, 67), (53, 38, 224, 228), (30, 41, 225, 223), (41, 45, 226, 225), (45, 49, 227, 226), (49, 53, 228, 227), (59, 63, 230, 229), (63, 67, 231, 230), (0, 71, 239, 15), (177, 238, 236, 116), (112, 235, 237, 176), (116, 236, 235, 112), (176, 237, 238, 177), (235, 236, 238, 237), (242, 240, 27, 239, 71, 241, 243), (338, 255, 248, 324), (475, 476, 487, 486), (448, 260, 249, 443), (296, 267, 245, 283), (422, 259, 244, 412), (429, 251, 256, 419), (419, 256, 257, 420), (420, 257, 258, 421), (421, 258, 259, 422), (275, 250, 264, 284), (284, 264, 265, 288), (288, 265, 266, 292), (292, 266, 267, 296), (442, 246, 263, 445), (445, 263, 262, 446), (446, 262, 261, 447), (447, 261, 260, 448), (332, 252, 253, 334), (334, 253, 254, 336), (336, 254, 255, 338), (259, 258, 271, 483), (475, 310, 314, 476), (310, 309, 313, 314), (309, 308, 312, 313), (257, 307, 311, 258), (474, 306, 310, 475), (306, 305, 309, 310), (305, 304, 308, 309), (256, 303, 307, 257), (473, 302, 306, 474), (302, 301, 305, 306), (301, 300, 304, 305), (251, 279, 303, 256), (320, 295, 299, 322), (295, 294, 298, 299), (294, 293, 297, 298), (471, 292, 296, 472), (318, 291, 295, 320), (291, 290, 294, 295), (290, 289, 293, 294), (470, 288, 292, 471), (316, 287, 291, 318), (287, 286, 290, 291), (286, 285, 289, 290), (469, 284, 288, 470), (327, 272, 287, 316), (272, 273, 286, 287), (273, 274, 285, 286), (467, 275, 284, 469), (322, 299, 280, 331), (299, 298, 281, 280), (298, 297, 282, 281), (472, 296, 283, 468), (311, 475, 486, 484), (476, 314, 270, 355), (314, 313, 269, 270), (313, 312, 268, 269), (260, 323, 330, 249), (323, 322, 331, 330), (246, 326, 317, 263), (326, 327, 316, 317), (263, 317, 319, 262), (317, 316, 318, 319), (262, 319, 321, 261), (319, 318, 320, 321), (261, 321, 323, 260), (321, 320, 322, 323), (308, 337, 339, 312), (337, 336, 338, 339), (304, 335, 337, 308), (335, 334, 336, 337), (300, 333, 335, 304), (333, 332, 334, 335), (312, 339, 325, 268), (339, 338, 324, 325), (465, 406, 410, 466), (406, 405, 409, 410), (405, 404, 408, 409), (450, 345, 406, 465), (345, 346, 405, 406), (346, 347, 404, 405), (463, 398, 402, 464), (398, 397, 401, 402), (397, 396, 400, 401), (462, 394, 398, 463), (394, 393, 397, 398), (393, 392, 396, 397), (461, 390, 394, 462), (390, 389, 393, 394), (389, 388, 392, 393), (466, 410, 390, 461), (410, 409, 389, 390), (409, 408, 388, 389), (417, 383, 387, 418), (383, 382, 386, 387), (382, 381, 385, 386), (459, 380, 384, 460), (416, 379, 383, 417), (379, 378, 382, 383), (378, 377, 381, 382), (458, 376, 380, 459), (375, 413, 347), (375, 374, 378, 379), (374, 373, 377, 378), (457, 372, 376, 458), (347, 346, 374, 375), (346, 345, 373, 374), (450, 344, 372, 457), (433, 367, 371, 434), (455, 366, 370, 456), (366, 365, 369, 370), (365, 364, 368, 369), (432, 363, 367, 433), (454, 362, 366, 455), (362, 361, 365, 366), (361, 360, 364, 365), (431, 359, 363, 432), (453, 358, 362, 454), (358, 357, 361, 362), (357, 356, 360, 361), (444, 352, 359, 431), (452, 353, 358, 453), (353, 354, 357, 358), (434, 371, 340, 441), (456, 370, 341, 449), (370, 369, 342, 341), (369, 368, 343, 342), (438, 403, 352, 444), (464, 402, 353, 452), (402, 401, 354, 353), (418, 387, 351, 414), (387, 386, 350, 351), (386, 385, 349, 350), (460, 384, 348, 451), (255, 418, 414, 248), (252, 415, 416, 253), (253, 416, 417, 254), (254, 417, 418, 255), (364, 421, 422, 368), (360, 420, 421, 364), (356, 357, 354, 429, 419), (368, 422, 412, 343), (251, 426, 430, 278, 477, 279), (427, 404, 347, 413), (404, 427, 428, 408), (388, 408, 428, 423), (388, 423, 424, 392), (392, 424, 425, 396), (396, 425, 426, 400), (400, 426, 251, 429), (473, 477, 278, 302), (302, 278, 277, 301), (301, 277, 276, 300), (333, 300, 276, 329), (333, 329, 328, 332), (252, 332, 328, 247), (252, 247, 415), (275, 438, 444, 250), (267, 434, 441, 245), (250, 444, 431, 264), (264, 431, 432, 265), (265, 432, 433, 266), (266, 433, 434, 267), (327, 440, 435, 272), (272, 435, 436, 273), (273, 436, 437, 274), (467, 478, 438, 275), (246, 442, 439, 326), (326, 439, 440, 327), (380, 447, 448, 384), (376, 446, 447, 380), (384, 448, 443, 348), (385, 460, 451, 349), (403, 464, 452, 352), (371, 456, 449, 340), (352, 452, 453, 359), (359, 453, 454, 363), (363, 454, 455, 367), (367, 455, 456, 371), (345, 450, 457, 373), (373, 457, 458, 377), (377, 458, 459, 381), (381, 459, 460, 385), (411, 466, 461, 391), (391, 461, 462, 395), (395, 462, 463, 399), (399, 463, 464, 403), (344, 450, 465, 407), (407, 465, 466, 411), (400, 429, 354, 401), (274, 437, 478, 467), (303, 279, 477, 473), (476, 355, 485, 487), (258, 311, 484, 271), (297, 472, 468, 282), (274, 467, 469, 285), (285, 469, 470, 289), (289, 470, 471, 293), (293, 471, 472, 297), (303, 473, 474, 307), (307, 474, 475, 311), (244, 259, 483, 315), (420, 360, 480, 482), (356, 419, 481, 479), (360, 356, 479, 480), (419, 420, 482, 481), (479, 481, 482, 480), (486, 487, 485, 315, 483, 271, 484)])
me_cube.polygons.foreach_set('use_smooth', [True] * 416)
me_cube.polygons.foreach_set('material_index', [3, 0, 0, 0, 0, 0, 0, 0, 0, 0, 0, 0, 0, 3, 0, 0, 0, 3, 3, 3, 0, 0, 0, 0, 0, 0, 0, 0, 0, 0, 0, 0, 0, 3, 0, 0, 0, 3, 0, 0, 0, 3, 0, 0, 0, 3, 0, 0, 2, 3, 0, 0, 0, 0, 0, 0, 0, 3, 3, 3, 3, 3, 3, 3, 3, 3, 3, 0, 3, 0, 3, 0, 3, 0, 3, 0, 0, 0, 0, 0, 0, 0, 2, 2, 0, 0, 0, 0, 0, 0, 0, 0, 0, 0, 0, 0, 0, 0, 0, 0, 0, 0, 0, 0, 0, 0, 0, 0, 0, 0, 0, 0, 0, 0, 0, 0, 0, 0, 0, 0, 0, 0, 0, 0, 0, 0, 0, 2, 2, 2, 0, 0, 0, 0, 0, 0, 0, 0, 0, 0, 0, 0, 2, 0, 0, 0, 0, 0, 2, 2, 2, 0, 0, 0, 3, 3, 0, 2, 0, 0, 0, 0, 0, 3, 0, 0, 2, 3, 3, 0, 0, 0, 0, 2, 0, 0, 0, 0, 0, 0, 0, 0, 0, 0, 0, 0, 0, 0, 0, 2, 2, 2, 0, 0, 0, 2, 0, 0, 0, 0, 0, 0, 0, 0, 0, 0, 1, 1, 3, 0, 0, 0, 0, 0, 0, 0, 0, 0, 0, 0, 0, 3, 0, 0, 0, 3, 3, 3, 0, 0, 0, 0, 0, 0, 0, 0, 0, 0, 0, 0, 0, 3, 0, 0, 0, 3, 0, 0, 0, 3, 0, 0, 0, 3, 0, 0, 2, 3, 0, 0, 0, 0, 0, 0, 0, 3, 3, 3, 3, 3, 3, 3, 3, 3, 3, 0, 3, 0, 3, 0, 3, 0, 3, 0, 0, 0, 0, 0, 0, 0, 2, 2, 0, 0, 0, 0, 0, 0, 0, 0, 0, 0, 0, 0, 0, 0, 0, 0, 0, 0, 0, 0, 0, 0, 0, 0, 0, 0, 0, 0, 0, 0, 0, 0, 0, 0, 0, 0, 0, 0, 0, 0, 0, 0, 0, 2, 2, 2, 0, 0, 0, 0, 0, 0, 0, 0, 0, 0, 0, 0, 2, 0, 0, 0, 0, 0, 2, 2, 2, 0, 0, 0, 3, 3, 0, 2, 0, 0, 0, 0, 0, 3, 0, 0, 2, 3, 3, 0, 0, 0, 0, 2, 0, 0, 0, 0, 0, 0, 0, 0, 0, 0, 0, 0, 0, 0, 0, 2, 2, 2, 0, 0, 0, 2, 0, 0, 0, 0, 0, 0, 0, 0, 0, 0, 1, 1])
me_cube.materials.append(mat_material)
me_cube.materials.append(mat_material_001)
me_cube.materials.append(mat_material_002)
me_cube.materials.append(mat_material_003)
me_cube.materials.append(mat_material_004)
me_cube.materials.append(mat_material_006)
me_cube.materials.append(mat_material_005)
me_cube.use_remesh_preserve_volume = False
me_cube.use_remesh_preserve_attributes = False
me_cube.use_mirror_vertex_groups = False
me_cube.update()

# ---- objects
ob_roda_kanan = bpy.data.objects.new('roda kanan', me_cube_006)
ob_roda_kanan_blkng = bpy.data.objects.new('roda kanan blkng', me_cube_005)
ob_roda_kiri_blkng = bpy.data.objects.new('roda kiri blkng', me_cube_004)
ob_roda_kiri = bpy.data.objects.new('roda kiri', me_cube_003)
ob_mobil = bpy.data.objects.new('MOBIL', me_cube)
ob_lamp = bpy.data.objects.new('Lamp', light_lamp)
ob_camera = bpy.data.objects.new('Camera', cam_camera)
ob_sun = bpy.data.objects.new('Sun', light_sun)

# ---- transforms, parenting, visibility, modifiers, constraints
ob_roda_kanan.location = (0.0, 0.0, 0.0)
ob_roda_kanan.scale = (1.449, 2.853, 1.0)
ob_roda_kanan.lock_rotations_4d = False
ob_roda_kanan.empty_display_type = 'ARROWS'
ob_roda_kanan.show_axis = True
ob_roda_kanan.lineart.crease_threshold = 0.0
_m = ob_roda_kanan.modifiers.new('Subsurf', 'SUBSURF')
_m.uv_smooth = 'PRESERVE_CORNERS'
_m.quality = 2
_m.show_only_control_edges = False
ob_roda_kanan_blkng.location = (0.0, 0.0, 0.0)
ob_roda_kanan_blkng.scale = (1.449, 2.853, 1.0)
ob_roda_kanan_blkng.lock_rotations_4d = False
ob_roda_kanan_blkng.empty_display_type = 'ARROWS'
ob_roda_kanan_blkng.show_axis = True
ob_roda_kanan_blkng.lineart.crease_threshold = 0.0
_m = ob_roda_kanan_blkng.modifiers.new('Subsurf', 'SUBSURF')
_m.uv_smooth = 'PRESERVE_CORNERS'
_m.quality = 2
_m.show_only_control_edges = False
ob_roda_kiri_blkng.location = (0.0, 0.0, 0.0)
ob_roda_kiri_blkng.scale = (1.449, 2.853, 1.0)
ob_roda_kiri_blkng.lock_rotations_4d = False
ob_roda_kiri_blkng.empty_display_type = 'ARROWS'
ob_roda_kiri_blkng.show_axis = True
ob_roda_kiri_blkng.lineart.crease_threshold = 0.0
_m = ob_roda_kiri_blkng.modifiers.new('Subsurf', 'SUBSURF')
_m.uv_smooth = 'PRESERVE_CORNERS'
_m.quality = 2
_m.show_only_control_edges = False
ob_roda_kiri.location = (0.0, 0.0, 0.0)
ob_roda_kiri.scale = (1.449, 2.853, 1.0)
ob_roda_kiri.lock_rotations_4d = False
ob_roda_kiri.empty_display_type = 'ARROWS'
ob_roda_kiri.show_axis = True
ob_roda_kiri.lineart.crease_threshold = 0.0
_m = ob_roda_kiri.modifiers.new('Subsurf', 'SUBSURF')
_m.uv_smooth = 'PRESERVE_CORNERS'
_m.quality = 2
_m.show_only_control_edges = False
ob_mobil.location = (0.0, 0.0, 0.0)
ob_mobil.scale = (1.449, 2.853, 1.0)
ob_mobil.lock_rotations_4d = False
ob_mobil.empty_display_type = 'ARROWS'
ob_mobil.show_axis = True
ob_mobil.lineart.crease_threshold = 0.0
_m = ob_mobil.modifiers.new('Subsurf', 'SUBSURF')
_m.uv_smooth = 'PRESERVE_CORNERS'
_m.quality = 2
_m.show_only_control_edges = False
ob_lamp.location = (4.076, 1.005, 5.904)
ob_lamp.rotation_euler = (0.6503, 0.05522, 1.866)
ob_lamp.lock_rotations_4d = False
ob_lamp.empty_display_type = 'ARROWS'
ob_lamp.color = (0.0, 0.0, 0.0, 0.0)
ob_lamp.lineart.crease_threshold = 0.0
ob_camera.location = (7.481, -6.508, 5.344)
ob_camera.rotation_euler = (1.109, 0.01082, 0.8149)
ob_camera.lock_rotations_4d = False
ob_camera.empty_display_type = 'ARROWS'
ob_camera.color = (0.0, 0.0, 0.0, 0.0)
ob_camera.display_type = 'WIRE'
ob_camera.lineart.crease_threshold = 0.0
ob_sun.location = (0.0, 0.0, 4.29)
ob_sun.lineart.crease_threshold = 0.0

# ---- collection membership
col_collection_1.objects.link(ob_roda_kanan)
col_collection_1.objects.link(ob_roda_kanan_blkng)
col_collection_1.objects.link(ob_roda_kiri_blkng)
col_collection_1.objects.link(ob_roda_kiri)
col_collection_1.objects.link(ob_mobil)
col_collection_1.objects.link(ob_lamp)
col_collection_1.objects.link(ob_camera)
col_collection_2.objects.link(ob_sun)

# ---- scene / render settings (as saved in the file)
scene.camera = ob_camera
scene.frame_start = 1; scene.frame_end = 250; scene.frame_set(0)
scene.render.engine = 'BLENDER_EEVEE_NEXT'
scene.render.resolution_percentage = 50
scene.render.dither_intensity = 0.0
scene.cycles.use_denoising = False
scene.cycles.samples = 10
scene.cycles.sampling_pattern = 'TABULATED_SOBOL'
scene.cycles.light_sampling_threshold = 0.0
scene.cycles.use_adaptive_sampling = False
scene.cycles.use_light_tree = False
scene.cycles.blur_glossy = 0.0
scene.cycles.pixel_filter_type = 'GAUSSIAN'
scene.cycles.sample_clamp_indirect = 0.0
scene.view_settings.view_transform = 'Standard'
bpy.context.view_layer.update()
